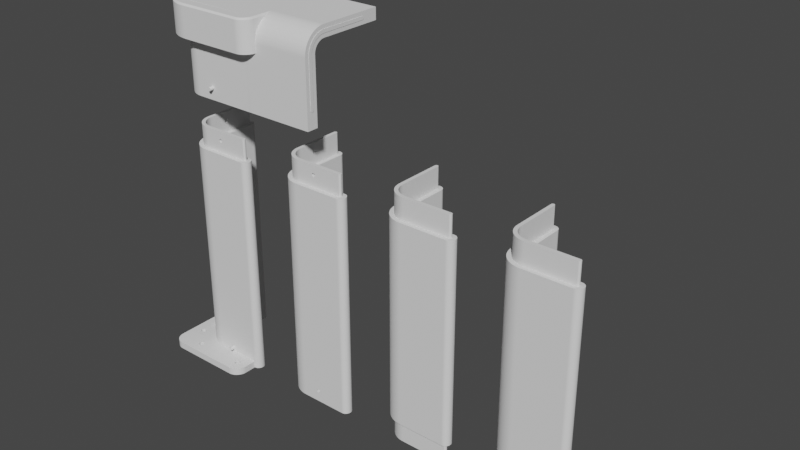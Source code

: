 # Source: printer_case.blend  (saved by Blender 3.4.6; exported with 4.5.12 LTS)
import bpy
from mathutils import Matrix  # noqa: F401  (used for matrix-valued properties, if any)

bpy.ops.wm.read_factory_settings(use_empty=True)
scene = bpy.context.scene
scene.name = 'Scene'

# ---- collections
col_collection = bpy.data.collections.new('Collection'); scene.collection.children.link(col_collection)
col_nut_and_bolt = bpy.data.collections.new('nut_and_bolt'); scene.collection.children.link(col_nut_and_bolt)
col_corner = bpy.data.collections.new('corner'); scene.collection.children.link(col_corner)
col_arch_male = bpy.data.collections.new('arch-male'); scene.collection.children.link(col_arch_male)

# ---- world
world_world = bpy.data.worlds.new('World'); scene.world = world_world
world_world.use_nodes = True; world_world.node_tree.nodes.clear()
_N = world_world.node_tree.nodes; _L = world_world.node_tree.links
n0 = _N.new('ShaderNodeOutputWorld'); n0.name = 'World Output'; n0.location = (300, 300)
n1 = _N.new('ShaderNodeBackground'); n1.name = 'Background'; n1.location = (10, 300)
n1.inputs[0].default_value = (0.05088, 0.05088, 0.05088, 1.0)
_L.new(n1.outputs[0], n0.inputs[0])
n0.is_active_output = True
world_world.color = (0.05088, 0.05088, 0.05088)
world_world.use_sun_shadow = False
world_world.sun_shadow_jitter_overblur = 0.0

# ---- meshes
me_base = bpy.data.meshes.new('base')
me_base.from_pydata([(0.02, 0.04, 0.0), (0.0201, 0.03796, 0.0), (0.02041, 0.03597, 0.0), (0.0209, 0.03405, 0.0), (0.02157, 0.03222, 0.0), (0.02241, 0.03047, 0.0), (0.02342, 0.02882, 0.0), (0.02457, 0.02728, 0.0), (0.02586, 0.02586, 0.0), (0.02728, 0.02457, 0.0), (0.02882, 0.02342, 0.0), (0.03047, 0.02241, 0.0), (0.03222, 0.02157, 0.0), (0.03405, 0.0209, 0.0), (0.03597, 0.02041, 0.0), (0.03796, 0.0201, 0.0), (0.04, 0.02, 0.0), (0.08, 0.02, 0.0), (0.08, 0.01092, 0.0), (0.08, 0.01, 0.0), (0.07995, 0.008978, 0.0), (0.0798, 0.007985, 0.0), (0.07955, 0.007026, 0.0), (0.07921, 0.006108, 0.0), (0.07879, 0.005233, 0.0), (0.07829, 0.004409, 0.0), (0.07772, 0.003639, 0.0), (0.07707, 0.002929, 0.0), (0.07636, 0.002284, 0.0), (0.07559, 0.001708, 0.0), (0.07477, 0.001207, 0.0), (0.07389, 0.0007858, 0.0), (0.07297, 0.0004496, 0.0), (0.07202, 0.0002032, 0.0), (0.07102, 5.163e-05, 0.0), (0.07, 0.0, 0.0), (0.01, 0.0, 0.0), (0.008978, 5.163e-05, 0.0), (0.007985, 0.0002032, 0.0), (0.007026, 0.0004496, 0.0), (0.006108, 0.0007858, 0.0), (0.005233, 0.001207, 0.0), (0.004409, 0.001708, 0.0), (0.003639, 0.002284, 0.0), (0.002929, 0.002929, 0.0), (0.002284, 0.003639, 0.0), (0.001708, 0.004409, 0.0), (0.001207, 0.005233, 0.0), (0.0007858, 0.006108, 0.0), (0.0004496, 0.007026, 0.0), (0.0002032, 0.007985, 0.0), (5.163e-05, 0.008978, 0.0), (0.0, 0.01, 0.0), (0.0, 0.06742, 0.0), (0.0, 0.07, 0.0), (5.163e-05, 0.07102, 0.0), (0.0002032, 0.07202, 0.0), (0.0004496, 0.07297, 0.0), (0.0007859, 0.07389, 0.0), (0.001207, 0.07477, 0.0), (0.001708, 0.07559, 0.0), (0.002284, 0.07636, 0.0), (0.002929, 0.07707, 0.0), (0.003639, 0.07772, 0.0), (0.004409, 0.07829, 0.0), (0.005233, 0.07879, 0.0), (0.006108, 0.07921, 0.0), (0.007026, 0.07955, 0.0), (0.007985, 0.0798, 0.0), (0.008978, 0.07995, 0.0), (0.01, 0.08, 0.0), (0.02, 0.08, 0.0), (0.02, 0.07092, 0.0), (0.07, 0.0124, 0.0), (0.06975, 0.01239, 0.0), (0.06952, 0.01235, 0.0), (0.06929, 0.01229, 0.0), (0.06907, 0.01221, 0.0), (0.06886, 0.01211, 0.0), (0.06866, 0.01199, 0.0), (0.06847, 0.01185, 0.0), (0.0683, 0.0117, 0.0), (0.06815, 0.01153, 0.0), (0.06801, 0.01134, 0.0), (0.06789, 0.01114, 0.0), (0.06779, 0.01093, 0.0), (0.06771, 0.01071, 0.0), (0.06765, 0.01048, 0.0), (0.06761, 0.01025, 0.0), (0.0676, 0.01, 0.0), (0.06761, 0.009755, 0.0), (0.06765, 0.009516, 0.0), (0.06771, 0.009286, 0.0), (0.06779, 0.009066, 0.0), (0.06789, 0.008856, 0.0), (0.06801, 0.008658, 0.0), (0.06815, 0.008473, 0.0), (0.0683, 0.008303, 0.0), (0.06847, 0.008148, 0.0), (0.06866, 0.00801, 0.0), (0.06886, 0.00789, 0.0), (0.06907, 0.007789, 0.0), (0.06929, 0.007708, 0.0), (0.06952, 0.007649, 0.0), (0.06975, 0.007612, 0.0), (0.07, 0.0076, 0.0), (0.07025, 0.007612, 0.0), (0.07048, 0.007649, 0.0), (0.07071, 0.007708, 0.0), (0.07093, 0.007789, 0.0), (0.07114, 0.00789, 0.0), (0.07134, 0.00801, 0.0), (0.07153, 0.008148, 0.0), (0.0717, 0.008303, 0.0), (0.07185, 0.008473, 0.0), (0.07199, 0.008658, 0.0), (0.07211, 0.008856, 0.0), (0.07221, 0.009066, 0.0), (0.07229, 0.009286, 0.0), (0.07235, 0.009516, 0.0), (0.07239, 0.009755, 0.0), (0.0724, 0.01, 0.0), (0.07239, 0.01025, 0.0), (0.07235, 0.01048, 0.0), (0.07229, 0.01071, 0.0), (0.07221, 0.01093, 0.0), (0.07211, 0.01114, 0.0), (0.07199, 0.01134, 0.0), (0.07185, 0.01153, 0.0), (0.0717, 0.0117, 0.0), (0.07153, 0.01185, 0.0), (0.07134, 0.01199, 0.0), (0.07114, 0.01211, 0.0), (0.07093, 0.01221, 0.0), (0.07071, 0.01229, 0.0), (0.07048, 0.01235, 0.0), (0.07025, 0.01239, 0.0), (0.01, 0.0724, 0.0), (0.009755, 0.07239, 0.0), (0.009516, 0.07235, 0.0), (0.009286, 0.07229, 0.0), (0.009066, 0.07221, 0.0), (0.008856, 0.07211, 0.0), (0.008658, 0.07199, 0.0), (0.008473, 0.07185, 0.0), (0.008303, 0.0717, 0.0), (0.008148, 0.07153, 0.0), (0.00801, 0.07134, 0.0), (0.00789, 0.07114, 0.0), (0.007789, 0.07093, 0.0), (0.007708, 0.07071, 0.0), (0.007649, 0.07048, 0.0), (0.007612, 0.07025, 0.0), (0.0076, 0.07, 0.0), (0.007612, 0.06975, 0.0), (0.007649, 0.06952, 0.0), (0.007708, 0.06929, 0.0), (0.007789, 0.06907, 0.0), (0.00789, 0.06886, 0.0), (0.00801, 0.06866, 0.0), (0.008148, 0.06847, 0.0), (0.008303, 0.0683, 0.0), (0.008473, 0.06815, 0.0), (0.008658, 0.06801, 0.0), (0.008856, 0.06789, 0.0), (0.009066, 0.06779, 0.0), (0.009286, 0.06771, 0.0), (0.009516, 0.06765, 0.0), (0.009755, 0.06761, 0.0), (0.01, 0.0676, 0.0), (0.01025, 0.06761, 0.0), (0.01048, 0.06765, 0.0), (0.01071, 0.06771, 0.0), (0.01093, 0.06779, 0.0), (0.01114, 0.06789, 0.0), (0.01134, 0.06801, 0.0), (0.01153, 0.06815, 0.0), (0.0117, 0.0683, 0.0), (0.01185, 0.06847, 0.0), (0.01199, 0.06866, 0.0), (0.01211, 0.06886, 0.0), (0.01221, 0.06907, 0.0), (0.01229, 0.06929, 0.0), (0.01235, 0.06952, 0.0), (0.01239, 0.06975, 0.0), (0.0124, 0.07, 0.0), (0.01239, 0.07025, 0.0), (0.01235, 0.07048, 0.0), (0.01229, 0.07071, 0.0), (0.01221, 0.07093, 0.0), (0.01211, 0.07114, 0.0), (0.01199, 0.07134, 0.0), (0.01185, 0.07153, 0.0), (0.0117, 0.0717, 0.0), (0.01153, 0.07185, 0.0), (0.01134, 0.07199, 0.0), (0.01114, 0.07211, 0.0), (0.01093, 0.07221, 0.0), (0.01071, 0.07229, 0.0), (0.01048, 0.07235, 0.0), (0.01025, 0.07239, 0.0), (0.025, 0.0124, 0.0), (0.02475, 0.01239, 0.0), (0.02452, 0.01235, 0.0), (0.02429, 0.01229, 0.0), (0.02407, 0.01221, 0.0), (0.02386, 0.01211, 0.0), (0.02366, 0.01199, 0.0), (0.02347, 0.01185, 0.0), (0.0233, 0.0117, 0.0), (0.02315, 0.01153, 0.0), (0.02301, 0.01134, 0.0), (0.02289, 0.01114, 0.0), (0.02279, 0.01093, 0.0), (0.02271, 0.01071, 0.0), (0.02265, 0.01048, 0.0), (0.02261, 0.01025, 0.0), (0.0226, 0.01, 0.0), (0.02261, 0.009755, 0.0), (0.02265, 0.009516, 0.0), (0.02271, 0.009286, 0.0), (0.02279, 0.009066, 0.0), (0.02289, 0.008856, 0.0), (0.02301, 0.008658, 0.0), (0.02315, 0.008473, 0.0), (0.0233, 0.008303, 0.0), (0.02347, 0.008148, 0.0), (0.02366, 0.00801, 0.0), (0.02386, 0.00789, 0.0), (0.02407, 0.007789, 0.0), (0.02429, 0.007708, 0.0), (0.02452, 0.007649, 0.0), (0.02475, 0.007612, 0.0), (0.025, 0.0076, 0.0), (0.02525, 0.007612, 0.0), (0.02548, 0.007649, 0.0), (0.02571, 0.007708, 0.0), (0.02593, 0.007789, 0.0), (0.02614, 0.00789, 0.0), (0.02634, 0.00801, 0.0), (0.02653, 0.008148, 0.0), (0.0267, 0.008303, 0.0), (0.02685, 0.008473, 0.0), (0.02699, 0.008658, 0.0), (0.02711, 0.008856, 0.0), (0.02721, 0.009066, 0.0), (0.02729, 0.009286, 0.0), (0.02735, 0.009516, 0.0), (0.02739, 0.009755, 0.0), (0.0274, 0.01, 0.0), (0.02739, 0.01025, 0.0), (0.02735, 0.01048, 0.0), (0.02729, 0.01071, 0.0), (0.02721, 0.01093, 0.0), (0.02711, 0.01114, 0.0), (0.02699, 0.01134, 0.0), (0.02685, 0.01153, 0.0), (0.0267, 0.0117, 0.0), (0.02653, 0.01185, 0.0), (0.02634, 0.01199, 0.0), (0.02614, 0.01211, 0.0), (0.02593, 0.01221, 0.0), (0.02571, 0.01229, 0.0), (0.02548, 0.01235, 0.0), (0.02525, 0.01239, 0.0), (0.01, 0.0274, 0.0), (0.009755, 0.02739, 0.0), (0.009516, 0.02735, 0.0), (0.009286, 0.02729, 0.0), (0.009066, 0.02721, 0.0), (0.008856, 0.02711, 0.0), (0.008658, 0.02699, 0.0), (0.008473, 0.02685, 0.0), (0.008303, 0.0267, 0.0), (0.008148, 0.02653, 0.0), (0.00801, 0.02634, 0.0), (0.00789, 0.02614, 0.0), (0.007789, 0.02593, 0.0), (0.007708, 0.02571, 0.0), (0.007649, 0.02548, 0.0), (0.007612, 0.02525, 0.0), (0.0076, 0.025, 0.0), (0.007612, 0.02475, 0.0), (0.007649, 0.02452, 0.0), (0.007708, 0.02429, 0.0), (0.007789, 0.02407, 0.0), (0.00789, 0.02386, 0.0), (0.00801, 0.02366, 0.0), (0.008148, 0.02347, 0.0), (0.008303, 0.0233, 0.0), (0.008473, 0.02315, 0.0), (0.008658, 0.02301, 0.0), (0.008856, 0.02289, 0.0), (0.009066, 0.02279, 0.0), (0.009286, 0.02271, 0.0), (0.009516, 0.02265, 0.0), (0.009755, 0.02261, 0.0), (0.01, 0.0226, 0.0), (0.01025, 0.02261, 0.0), (0.01048, 0.02265, 0.0), (0.01071, 0.02271, 0.0), (0.01093, 0.02279, 0.0), (0.01114, 0.02289, 0.0), (0.01134, 0.02301, 0.0), (0.01153, 0.02315, 0.0), (0.0117, 0.0233, 0.0), (0.01185, 0.02347, 0.0), (0.01199, 0.02366, 0.0), (0.01211, 0.02386, 0.0), (0.01221, 0.02407, 0.0), (0.01229, 0.02429, 0.0), (0.01235, 0.02452, 0.0), (0.01239, 0.02475, 0.0), (0.0124, 0.025, 0.0), (0.01239, 0.02525, 0.0), (0.01235, 0.02548, 0.0), (0.01229, 0.02571, 0.0), (0.01221, 0.02593, 0.0), (0.01211, 0.02614, 0.0), (0.01199, 0.02634, 0.0), (0.01185, 0.02653, 0.0), (0.0117, 0.0267, 0.0), (0.01153, 0.02685, 0.0), (0.01134, 0.02699, 0.0), (0.01114, 0.02711, 0.0), (0.01093, 0.02721, 0.0), (0.01071, 0.02729, 0.0), (0.01048, 0.02735, 0.0), (0.01025, 0.02739, 0.0)], [], [(71, 70, 69, 68, 67, 66, 65, 64, 63, 62, 61, 60, 59, 58, 57, 56, 55, 54, 53, 160, 159, 158, 157, 156, 155, 154, 153, 152, 151, 150, 149, 148, 147, 146, 145, 144, 143, 142, 141, 140, 139, 138, 137, 200, 199, 198, 197, 196, 195, 194, 193, 192, 72), (36, 35, 34, 33, 32, 31, 30, 29, 28, 27, 26, 25, 24, 23, 22, 21, 20, 19, 18, 127, 126, 125, 124, 123, 122, 121, 120, 119, 118, 117, 116, 115, 114, 113, 112, 111, 110, 109, 108, 107, 106, 105, 104, 103, 102, 101, 100, 99, 98, 97, 96, 242, 241, 240, 239, 238, 237, 236, 235, 234, 233, 232, 231, 230, 229, 228, 50, 49, 48, 47, 46, 45, 44, 43, 42, 41, 40, 39, 38, 37), (10, 9, 312, 311, 310, 309, 308, 307, 306, 305, 11), (16, 15, 14, 13, 12, 11, 305, 304, 303, 302, 301, 300, 299, 298, 297, 296, 295, 294, 293, 292, 291, 290, 289, 288, 287, 286, 285, 284, 283, 282, 281, 280, 279, 278, 277, 276, 275, 274, 273, 272, 271, 270, 269, 268, 267, 266, 265, 328, 327, 326, 325, 324, 323, 322, 321, 320, 319, 318, 317, 316, 315, 314, 313, 312, 9, 8, 7, 6, 5, 4, 3, 2, 1, 0, 72, 192, 191, 190, 189, 188, 187, 186, 185, 184, 183, 182, 181, 180, 179, 178, 177, 176, 175, 174, 173, 172, 171, 170, 169, 168, 167, 166, 165, 164, 163, 162, 161, 160, 53, 52, 51, 50, 228, 227, 226, 225, 224, 223, 222, 221, 220, 219, 218, 217, 216, 215, 214, 213, 212, 211, 210, 209, 208, 207, 206, 205, 204, 203, 202, 201, 264, 263, 262, 261, 260, 259, 258, 257, 256, 255, 254, 253, 252, 251, 250, 249, 248, 247, 246, 245, 244, 243, 242, 96, 95, 94, 93, 92, 91, 90, 89, 88, 87, 86, 85, 84, 83, 82, 81, 80, 79, 78, 77, 76, 75, 74, 73, 136, 135, 134, 133, 132, 131, 130, 129, 128, 127, 18, 17)])
_uv = me_base.uv_layers.new(name='UVMap')
_uv.uv.foreach_set('vector', [0.3937, 0.0, 0.3579, 0.0, 0.3557, 0.0, 0.3535, 0.0, 0.3512, 0.0, 0.349, 0.0, 0.3468, 0.0, 0.3445, 0.0, 0.3423, 0.0, 0.34, 0.0, 0.3378, 0.0, 0.3356, 0.0, 0.3333, 0.0, 0.3311, 0.0, 0.3289, 0.0, 0.3266, 0.0, 0.3244, 0.0, 0.3221, 0.0, 0.3177, 0.0, 0.6242, 0.0, 0.6219, 0.0, 0.6197, 0.0, 0.6174, 0.0, 0.6152, 0.0, 0.613, 0.0, 0.6107, 0.0, 0.6085, 0.0, 0.6063, 0.0, 0.604, 0.0, 0.6018, 0.0, 0.5996, 0.0, 0.5973, 0.0, 0.5951, 0.0, 0.5928, 0.0, 0.5906, 0.0, 0.5884, 0.0, 0.5861, 0.0, 0.5839, 0.0, 0.5817, 0.0, 0.5794, 0.0, 0.5772, 0.0, 0.5749, 0.0, 0.5727, 0.0, 0.7136, 0.0, 0.7114, 0.0, 0.7092, 0.0, 0.7069, 0.0, 0.7047, 0.0, 0.7025, 0.0, 0.7002, 0.0, 0.698, 0.0, 0.6957, 0.0, 0.4228, 0.0, 0.2506, 0.0, 0.2148, 0.0, 0.2125, 0.0, 0.2103, 0.0, 0.2081, 0.0, 0.2058, 0.0, 0.2036, 0.0, 0.2013, 0.0, 0.1991, 0.0, 0.1969, 0.0, 0.1946, 0.0, 0.1924, 0.0, 0.1902, 0.0, 0.1879, 0.0, 0.1857, 0.0, 0.1834, 0.0, 0.1812, 0.0, 0.179, 0.0, 0.1723, 0.0, 0.5503, 0.0, 0.5481, 0.0, 0.5459, 0.0, 0.5436, 0.0, 0.5414, 0.0, 0.5391, 0.0, 0.5369, 0.0, 0.5347, 0.0, 0.5324, 0.0, 0.5302, 0.0, 0.528, 0.0, 0.5257, 0.0, 0.5235, 0.0, 0.5213, 0.0, 0.519, 0.0, 0.5168, 0.0, 0.5145, 0.0, 0.5123, 0.0, 0.5101, 0.0, 0.5078, 0.0, 0.5056, 0.0, 0.5034, 0.0, 0.5011, 0.0, 0.4989, 0.0, 0.4966, 0.0, 0.4944, 0.0, 0.4922, 0.0, 0.4899, 0.0, 0.4877, 0.0, 0.4855, 0.0, 0.4832, 0.0, 0.481, 0.0, 0.8076, 0.0, 0.8054, 0.0, 0.8031, 0.0, 0.8009, 0.0, 0.7987, 0.0, 0.7964, 0.0, 0.7942, 0.0, 0.7919, 0.0, 0.7897, 0.0, 0.7875, 0.0, 0.7852, 0.0, 0.783, 0.0, 0.7808, 0.0, 0.7785, 0.0, 0.7763, 0.0, 0.2819, 0.0, 0.2796, 0.0, 0.2774, 0.0, 0.2752, 0.0, 0.2729, 0.0, 0.2707, 0.0, 0.2685, 0.0, 0.2662, 0.0, 0.264, 0.0, 0.2617, 0.0, 0.2595, 0.0, 0.2573, 0.0, 0.255, 0.0, 0.2528, 0.0, 0.05817, 0.0, 0.05593, 0.0, 0.9642, 0.0, 0.962, 0.0, 0.9597, 0.0, 0.9575, 0.0, 0.9553, 0.0, 0.953, 0.0, 0.9508, 0.0, 0.9485, 0.0, 0.0604, 0.0, 0.07159, 0.0, 0.06935, 0.0, 0.06711, 0.0, 0.06488, 0.0, 0.06264, 0.0, 0.0604, 0.0, 0.9485, 0.0, 0.9463, 0.0, 0.9441, 0.0, 0.9418, 0.0, 0.9396, 0.0, 0.9374, 0.0, 0.9351, 0.0, 0.9329, 0.0, 0.9306, 0.0, 0.9284, 0.0, 0.9262, 0.0, 0.9239, 0.0, 0.9217, 0.0, 0.9195, 0.0, 0.9172, 0.0, 0.915, 0.0, 0.9128, 0.0, 0.9105, 0.0, 0.9083, 0.0, 0.906, 0.0, 0.9038, 0.0, 0.9016, 0.0, 0.8993, 0.0, 0.8971, 0.0, 0.8949, 0.0, 0.8926, 0.0, 0.8904, 0.0, 0.8881, 0.0, 0.8859, 0.0, 0.8837, 0.0, 0.8814, 0.0, 0.8792, 0.0, 0.877, 0.0, 0.8747, 0.0, 0.8725, 0.0, 0.8702, 0.0, 0.868, 0.0, 0.8658, 0.0, 0.8635, 0.0, 0.8613, 0.0, 0.8591, 0.0, 1.0, 0.0, 0.9978, 0.0, 0.9955, 0.0, 0.9933, 0.0, 0.9911, 0.0, 0.9888, 0.0, 0.9866, 0.0, 0.9843, 0.0, 0.9821, 0.0, 0.9799, 0.0, 0.9776, 0.0, 0.9754, 0.0, 0.9732, 0.0, 0.9709, 0.0, 0.9687, 0.0, 0.9664, 0.0, 0.9642, 0.0, 0.05593, 0.0, 0.05369, 0.0, 0.05145, 0.0, 0.04922, 0.0, 0.04698, 0.0, 0.04474, 0.0, 0.04251, 0.0, 0.04027, 0.0, 0.03803, 0.0, 0.03579, 0.0, 0.4228, 0.0, 0.6957, 0.0, 0.6935, 0.0, 0.6913, 0.0, 0.689, 0.0, 0.6868, 0.0, 0.6846, 0.0, 0.6823, 0.0, 0.6801, 0.0, 0.6779, 0.0, 0.6756, 0.0, 0.6734, 0.0, 0.6711, 0.0, 0.6689, 0.0, 0.6667, 0.0, 0.6644, 0.0, 0.6622, 0.0, 0.66, 0.0, 0.6577, 0.0, 0.6555, 0.0, 0.6532, 0.0, 0.651, 0.0, 0.6488, 0.0, 0.6465, 0.0, 0.6443, 0.0, 0.6421, 0.0, 0.6398, 0.0, 0.6376, 0.0, 0.6353, 0.0, 0.6331, 0.0, 0.6309, 0.0, 0.6286, 0.0, 0.6264, 0.0, 0.6242, 0.0, 0.3177, 0.0, 0.2864, 0.0, 0.2841, 0.0, 0.2819, 0.0, 0.7763, 0.0, 0.774, 0.0, 0.7718, 0.0, 0.7696, 0.0, 0.7673, 0.0, 0.7651, 0.0, 0.7629, 0.0, 0.7606, 0.0, 0.7584, 0.0, 0.7562, 0.0, 0.7539, 0.0, 0.7517, 0.0, 0.7494, 0.0, 0.7472, 0.0, 0.745, 0.0, 0.7427, 0.0, 0.7405, 0.0, 0.7383, 0.0, 0.736, 0.0, 0.7338, 0.0, 0.7315, 0.0, 0.7293, 0.0, 0.7271, 0.0, 0.7248, 0.0, 0.7226, 0.0, 0.7204, 0.0, 0.7181, 0.0, 0.7159, 0.0, 0.8568, 0.0, 0.8546, 0.0, 0.8523, 0.0, 0.8501, 0.0, 0.8479, 0.0, 0.8456, 0.0, 0.8434, 0.0, 0.8412, 0.0, 0.8389, 0.0, 0.8367, 0.0, 0.8345, 0.0, 0.8322, 0.0, 0.83, 0.0, 0.8277, 0.0, 0.8255, 0.0, 0.8233, 0.0, 0.821, 0.0, 0.8188, 0.0, 0.8166, 0.0, 0.8143, 0.0, 0.8121, 0.0, 0.8098, 0.0, 0.8076, 0.0, 0.481, 0.0, 0.4787, 0.0, 0.4765, 0.0, 0.4743, 0.0, 0.472, 0.0, 0.4698, 0.0, 0.4676, 0.0, 0.4653, 0.0, 0.4631, 0.0, 0.4609, 0.0, 0.4586, 0.0, 0.4564, 0.0, 0.4541, 0.0, 0.4519, 0.0, 0.4497, 0.0, 0.4474, 0.0, 0.4452, 0.0, 0.443, 0.0, 0.4407, 0.0, 0.4385, 0.0, 0.4362, 0.0, 0.434, 0.0, 0.4318, 0.0, 0.4295, 0.0, 0.5705, 0.0, 0.5682, 0.0, 0.566, 0.0, 0.5638, 0.0, 0.5615, 0.0, 0.5593, 0.0, 0.557, 0.0, 0.5548, 0.0, 0.5526, 0.0, 0.5503, 0.0, 0.1723, 0.0, 0.1432, 0.0])
me_base.update()
me_walls = bpy.data.meshes.new('walls')
me_walls.from_pydata([(0.08, 0.02, 0.0), (0.04, 0.02, 0.0), (0.03897, 0.02003, 0.0), (0.03796, 0.0201, 0.0), (0.03695, 0.02023, 0.0), (0.03597, 0.02041, 0.0), (0.035, 0.02063, 0.0), (0.03405, 0.0209, 0.0), (0.03312, 0.02121, 0.0), (0.03222, 0.02157, 0.0), (0.03133, 0.02197, 0.0), (0.03047, 0.02241, 0.0), (0.02963, 0.0229, 0.0), (0.02882, 0.02342, 0.0), (0.02803, 0.02397, 0.0), (0.02728, 0.02457, 0.0), (0.02655, 0.0252, 0.0), (0.02586, 0.02586, 0.0), (0.0252, 0.02655, 0.0), (0.02457, 0.02728, 0.0), (0.02397, 0.02803, 0.0), (0.02342, 0.02882, 0.0), (0.0229, 0.02963, 0.0), (0.02241, 0.03047, 0.0), (0.02197, 0.03133, 0.0), (0.02157, 0.03222, 0.0), (0.02121, 0.03312, 0.0), (0.0209, 0.03405, 0.0), (0.02063, 0.035, 0.0), (0.02041, 0.03597, 0.0), (0.02023, 0.03695, 0.0), (0.0201, 0.03796, 0.0), (0.02003, 0.03897, 0.0), (0.02, 0.04, 0.0), (0.02, 0.08, 0.0), (0.02001, 0.08026, 0.0), (0.02003, 0.08051, 0.0), (0.02006, 0.08076, 0.0), (0.0201, 0.08101, 0.0), (0.02016, 0.08125, 0.0), (0.02022, 0.08149, 0.0), (0.0203, 0.08172, 0.0), (0.02039, 0.08195, 0.0), (0.02049, 0.08217, 0.0), (0.0206, 0.08238, 0.0), (0.02072, 0.08259, 0.0), (0.02085, 0.0828, 0.0), (0.02099, 0.08299, 0.0), (0.02114, 0.08318, 0.0), (0.0213, 0.08336, 0.0), (0.02146, 0.08354, 0.0), (0.02164, 0.0837, 0.0), (0.02182, 0.08386, 0.0), (0.02201, 0.08401, 0.0), (0.0222, 0.08415, 0.0), (0.02241, 0.08428, 0.0), (0.02262, 0.0844, 0.0), (0.02283, 0.08451, 0.0), (0.02305, 0.08461, 0.0), (0.02328, 0.0847, 0.0), (0.02351, 0.08478, 0.0), (0.02375, 0.08484, 0.0), (0.02399, 0.0849, 0.0), (0.02424, 0.08494, 0.0), (0.02449, 0.08497, 0.0), (0.02474, 0.08499, 0.0), (0.025, 0.085, 0.0), (0.02526, 0.08499, 0.0), (0.02551, 0.08497, 0.0), (0.02576, 0.08494, 0.0), (0.02601, 0.0849, 0.0), (0.02625, 0.08484, 0.0), (0.02649, 0.08478, 0.0), (0.02672, 0.0847, 0.0), (0.02695, 0.08461, 0.0), (0.02717, 0.08451, 0.0), (0.02738, 0.0844, 0.0), (0.02759, 0.08428, 0.0), (0.0278, 0.08415, 0.0), (0.02799, 0.08401, 0.0), (0.02818, 0.08386, 0.0), (0.02836, 0.0837, 0.0), (0.02854, 0.08354, 0.0), (0.0287, 0.08336, 0.0), (0.02886, 0.08318, 0.0), (0.02901, 0.08299, 0.0), (0.02915, 0.0828, 0.0), (0.02928, 0.08259, 0.0), (0.0294, 0.08238, 0.0), (0.02951, 0.08217, 0.0), (0.02961, 0.08195, 0.0), (0.0297, 0.08172, 0.0), (0.02978, 0.08149, 0.0), (0.02984, 0.08125, 0.0), (0.0299, 0.08101, 0.0), (0.02994, 0.08076, 0.0), (0.02997, 0.08051, 0.0), (0.02999, 0.08026, 0.0), (0.03, 0.08, 0.0), (0.03, 0.04, 0.0), (0.03001, 0.03949, 0.0), (0.03005, 0.03898, 0.0), (0.03012, 0.03848, 0.0), (0.0302, 0.03798, 0.0), (0.03031, 0.0375, 0.0), (0.03045, 0.03703, 0.0), (0.03061, 0.03656, 0.0), (0.03079, 0.03611, 0.0), (0.03099, 0.03566, 0.0), (0.03121, 0.03523, 0.0), (0.03145, 0.03481, 0.0), (0.03171, 0.03441, 0.0), (0.03199, 0.03402, 0.0), (0.03228, 0.03364, 0.0), (0.0326, 0.03328, 0.0), (0.03293, 0.03293, 0.0), (0.03328, 0.0326, 0.0), (0.03364, 0.03228, 0.0), (0.03402, 0.03199, 0.0), (0.03441, 0.03171, 0.0), (0.03481, 0.03145, 0.0), (0.03523, 0.03121, 0.0), (0.03566, 0.03099, 0.0), (0.03611, 0.03079, 0.0), (0.03656, 0.03061, 0.0), (0.03703, 0.03045, 0.0), (0.0375, 0.03031, 0.0), (0.03798, 0.0302, 0.0), (0.03848, 0.03012, 0.0), (0.03898, 0.03005, 0.0), (0.03949, 0.03001, 0.0), (0.04, 0.03, 0.0), (0.08, 0.03, 0.0), (0.08026, 0.02999, 0.0), (0.08051, 0.02997, 0.0), (0.08076, 0.02994, 0.0), (0.08101, 0.0299, 0.0), (0.08125, 0.02984, 0.0), (0.08149, 0.02978, 0.0), (0.08172, 0.0297, 0.0), (0.08195, 0.02961, 0.0), (0.08217, 0.02951, 0.0), (0.08238, 0.0294, 0.0), (0.08259, 0.02928, 0.0), (0.0828, 0.02915, 0.0), (0.08299, 0.02901, 0.0), (0.08318, 0.02886, 0.0), (0.08336, 0.0287, 0.0), (0.08354, 0.02854, 0.0), (0.0837, 0.02836, 0.0), (0.08386, 0.02818, 0.0), (0.08401, 0.02799, 0.0), (0.08415, 0.0278, 0.0), (0.08428, 0.02759, 0.0), (0.0844, 0.02738, 0.0), (0.08451, 0.02717, 0.0), (0.08461, 0.02695, 0.0), (0.0847, 0.02672, 0.0), (0.08478, 0.02649, 0.0), (0.08484, 0.02625, 0.0), (0.0849, 0.02601, 0.0), (0.08494, 0.02576, 0.0), (0.08497, 0.02551, 0.0), (0.08499, 0.02526, 0.0), (0.085, 0.025, 0.0), (0.08499, 0.02474, 0.0), (0.08497, 0.02449, 0.0), (0.08494, 0.02424, 0.0), (0.0849, 0.02399, 0.0), (0.08484, 0.02375, 0.0), (0.08478, 0.02351, 0.0), (0.0847, 0.02328, 0.0), (0.08461, 0.02305, 0.0), (0.08451, 0.02283, 0.0), (0.0844, 0.02262, 0.0), (0.08428, 0.02241, 0.0), (0.08415, 0.0222, 0.0), (0.08401, 0.02201, 0.0), (0.08386, 0.02182, 0.0), (0.0837, 0.02164, 0.0), (0.08354, 0.02146, 0.0), (0.08336, 0.0213, 0.0), (0.08318, 0.02114, 0.0), (0.08299, 0.02099, 0.0), (0.0828, 0.02085, 0.0), (0.08259, 0.02072, 0.0), (0.08238, 0.0206, 0.0), (0.08217, 0.02049, 0.0), (0.08195, 0.02039, 0.0), (0.08172, 0.0203, 0.0), (0.08149, 0.02022, 0.0), (0.08125, 0.02016, 0.0), (0.08101, 0.0201, 0.0), (0.08076, 0.02006, 0.0), (0.08051, 0.02003, 0.0), (0.08026, 0.02001, 0.0)], [], [(167, 166, 165, 164, 163, 162, 161, 160, 159, 158, 157, 156, 155, 154, 153, 152, 151, 150, 149, 148, 147, 146, 145, 144, 143, 142, 141, 140, 139, 138, 137, 136, 135, 134, 133, 132, 131, 130, 129, 128, 127, 126, 125, 124, 123, 122, 121, 120, 119, 118, 117, 116, 115, 114, 113, 112, 111, 110, 109, 108, 107, 106, 105, 104, 103, 102, 101, 100, 99, 98, 97, 96, 95, 94, 93, 92, 91, 90, 89, 88, 87, 86, 85, 84, 83, 82, 81, 80, 79, 78, 77, 76, 75, 74, 73, 72, 71, 70, 69, 68, 67, 66, 65, 64, 63, 62, 61, 60, 59, 58, 57, 56, 55, 54, 53, 52, 51, 50, 49, 48, 47, 46, 45, 44, 43, 42, 41, 40, 39, 38, 37, 36, 35, 34, 33, 32, 31, 30, 29, 28, 27, 26, 25, 24, 23, 22, 21, 20, 19, 18, 17, 16, 15, 14, 13, 12, 11, 10, 9, 8, 7, 6, 5, 4, 3, 2, 1, 0, 195, 194, 193, 192, 191, 190, 189, 188, 187, 186, 185, 184, 183, 182, 181, 180, 179, 178, 177, 176, 175, 174, 173, 172, 171, 170, 169, 168)])
_uv = me_walls.uv_layers.new(name='UVMap')
_uv.uv.foreach_set('vector', [0.9122, 0.0, 0.9091, 0.0, 0.906, 0.0, 0.9028, 0.0, 0.8997, 0.0, 0.8966, 0.0, 0.8934, 0.0, 0.8903, 0.0, 0.8871, 0.0, 0.884, 0.0, 0.8809, 0.0, 0.8777, 0.0, 0.8746, 0.0, 0.8715, 0.0, 0.8683, 0.0, 0.8652, 0.0, 0.8621, 0.0, 0.8589, 0.0, 0.8558, 0.0, 0.8527, 0.0, 0.8495, 0.0, 0.8464, 0.0, 0.8433, 0.0, 0.8401, 0.0, 0.837, 0.0, 0.8339, 0.0, 0.8307, 0.0, 0.8276, 0.0, 0.8245, 0.0, 0.8213, 0.0, 0.8182, 0.0, 0.815, 0.0, 0.8119, 0.0, 0.8088, 0.0, 0.8056, 0.0, 0.8025, 0.0, 0.7022, 0.0, 0.6991, 0.0, 0.6959, 0.0, 0.6928, 0.0, 0.6897, 0.0, 0.6865, 0.0, 0.6834, 0.0, 0.6803, 0.0, 0.6771, 0.0, 0.674, 0.0, 0.6708, 0.0, 0.6677, 0.0, 0.6646, 0.0, 0.6614, 0.0, 0.6583, 0.0, 0.6552, 0.0, 0.652, 0.0, 0.6489, 0.0, 0.6458, 0.0, 0.6426, 0.0, 0.6395, 0.0, 0.6364, 0.0, 0.6332, 0.0, 0.6301, 0.0, 0.627, 0.0, 0.6238, 0.0, 0.6207, 0.0, 0.6176, 0.0, 0.6144, 0.0, 0.6113, 0.0, 0.6082, 0.0, 0.605, 0.0, 0.6019, 0.0, 0.5016, 0.0, 0.4984, 0.0, 0.4953, 0.0, 0.4922, 0.0, 0.489, 0.0, 0.4859, 0.0, 0.4828, 0.0, 0.4796, 0.0, 0.4765, 0.0, 0.4734, 0.0, 0.4702, 0.0, 0.4671, 0.0, 0.4639, 0.0, 0.4608, 0.0, 0.4577, 0.0, 0.4545, 0.0, 0.4514, 0.0, 0.4483, 0.0, 0.4451, 0.0, 0.442, 0.0, 0.4389, 0.0, 0.4357, 0.0, 0.4326, 0.0, 0.4295, 0.0, 0.4263, 0.0, 0.4232, 0.0, 0.4201, 0.0, 0.4169, 0.0, 0.4138, 0.0, 0.4107, 0.0, 0.4075, 0.0, 0.4044, 0.0, 0.4013, 0.0, 0.3981, 0.0, 0.395, 0.0, 0.3918, 0.0, 0.3887, 0.0, 0.3856, 0.0, 0.3824, 0.0, 0.3793, 0.0, 0.3762, 0.0, 0.373, 0.0, 0.3699, 0.0, 0.3668, 0.0, 0.3636, 0.0, 0.3605, 0.0, 0.3574, 0.0, 0.3542, 0.0, 0.3511, 0.0, 0.348, 0.0, 0.3448, 0.0, 0.3417, 0.0, 0.3386, 0.0, 0.3354, 0.0, 0.3323, 0.0, 0.3292, 0.0, 0.326, 0.0, 0.3229, 0.0, 0.3197, 0.0, 0.3166, 0.0, 0.3135, 0.0, 0.3103, 0.0, 0.3072, 0.0, 0.3041, 0.0, 0.3009, 0.0, 0.2006, 0.0, 0.1975, 0.0, 0.1944, 0.0, 0.1912, 0.0, 0.1881, 0.0, 0.185, 0.0, 0.1818, 0.0, 0.1787, 0.0, 0.1755, 0.0, 0.1724, 0.0, 0.1693, 0.0, 0.1661, 0.0, 0.163, 0.0, 0.1599, 0.0, 0.1567, 0.0, 0.1536, 0.0, 0.1505, 0.0, 0.1473, 0.0, 0.1442, 0.0, 0.1411, 0.0, 0.1379, 0.0, 0.1348, 0.0, 0.1317, 0.0, 0.1285, 0.0, 0.1254, 0.0, 0.1223, 0.0, 0.1191, 0.0, 0.116, 0.0, 0.1129, 0.0, 0.1097, 0.0, 0.1066, 0.0, 0.1034, 0.0, 0.1003, 0.0, 0.0, 0.0, 1.0, 0.0, 0.9969, 0.0, 0.9937, 0.0, 0.9906, 0.0, 0.9875, 0.0, 0.9843, 0.0, 0.9812, 0.0, 0.9781, 0.0, 0.9749, 0.0, 0.9718, 0.0, 0.9687, 0.0, 0.9655, 0.0, 0.9624, 0.0, 0.9592, 0.0, 0.9561, 0.0, 0.953, 0.0, 0.9498, 0.0, 0.9467, 0.0, 0.9436, 0.0, 0.9404, 0.0, 0.9373, 0.0, 0.9342, 0.0, 0.931, 0.0, 0.9279, 0.0, 0.9248, 0.0, 0.9216, 0.0, 0.9185, 0.0, 0.9154, 0.0])
me_walls.update()
me_extrusion = bpy.data.meshes.new('extrusion')
me_extrusion.from_pydata([(0.0265, 0.04, 0.0), (0.0265, 0.08, 0.0), (0.0265, 0.08008, 0.0), (0.02649, 0.08015, 0.0), (0.02648, 0.08023, 0.0), (0.02647, 0.0803, 0.0), (0.02645, 0.08037, 0.0), (0.02643, 0.08045, 0.0), (0.02641, 0.08052, 0.0), (0.02638, 0.08058, 0.0), (0.02635, 0.08065, 0.0), (0.02632, 0.08071, 0.0), (0.02628, 0.08078, 0.0), (0.02624, 0.08084, 0.0), (0.0262, 0.0809, 0.0), (0.02616, 0.08095, 0.0), (0.02611, 0.08101, 0.0), (0.02606, 0.08106, 0.0), (0.02601, 0.08111, 0.0), (0.02595, 0.08116, 0.0), (0.0259, 0.0812, 0.0), (0.02584, 0.08124, 0.0), (0.02578, 0.08128, 0.0), (0.02571, 0.08132, 0.0), (0.02565, 0.08135, 0.0), (0.02558, 0.08138, 0.0), (0.02552, 0.08141, 0.0), (0.02545, 0.08143, 0.0), (0.02537, 0.08145, 0.0), (0.0253, 0.08147, 0.0), (0.02523, 0.08148, 0.0), (0.02515, 0.08149, 0.0), (0.02508, 0.0815, 0.0), (0.025, 0.0815, 0.0), (0.02492, 0.0815, 0.0), (0.02485, 0.08149, 0.0), (0.02477, 0.08148, 0.0), (0.0247, 0.08147, 0.0), (0.02463, 0.08145, 0.0), (0.02455, 0.08143, 0.0), (0.02448, 0.08141, 0.0), (0.02442, 0.08138, 0.0), (0.02435, 0.08135, 0.0), (0.02429, 0.08132, 0.0), (0.02422, 0.08128, 0.0), (0.02416, 0.08124, 0.0), (0.0241, 0.0812, 0.0), (0.02405, 0.08116, 0.0), (0.02399, 0.08111, 0.0), (0.02394, 0.08106, 0.0), (0.02389, 0.08101, 0.0), (0.02384, 0.08095, 0.0), (0.0238, 0.0809, 0.0), (0.02376, 0.08084, 0.0), (0.02372, 0.08078, 0.0), (0.02368, 0.08071, 0.0), (0.02365, 0.08065, 0.0), (0.02362, 0.08058, 0.0), (0.02359, 0.08052, 0.0), (0.02357, 0.08045, 0.0), (0.02355, 0.08037, 0.0), (0.02353, 0.0803, 0.0), (0.02352, 0.08023, 0.0), (0.02351, 0.08015, 0.0), (0.0235, 0.08008, 0.0), (0.0235, 0.08, 0.0), (0.0235, 0.04, 0.0), (0.02352, 0.03915, 0.0), (0.02359, 0.03831, 0.0), (0.02369, 0.03749, 0.0), (0.02384, 0.03667, 0.0), (0.02402, 0.03588, 0.0), (0.02424, 0.03509, 0.0), (0.0245, 0.03433, 0.0), (0.0248, 0.03358, 0.0), (0.02513, 0.03285, 0.0), (0.02549, 0.03214, 0.0), (0.02589, 0.03144, 0.0), (0.02632, 0.03077, 0.0), (0.02678, 0.03013, 0.0), (0.02727, 0.0295, 0.0), (0.02779, 0.02891, 0.0), (0.02833, 0.02833, 0.0), (0.02891, 0.02779, 0.0), (0.0295, 0.02727, 0.0), (0.03013, 0.02678, 0.0), (0.03077, 0.02632, 0.0), (0.03144, 0.02589, 0.0), (0.03214, 0.02549, 0.0), (0.03285, 0.02513, 0.0), (0.03358, 0.0248, 0.0), (0.03433, 0.0245, 0.0), (0.03509, 0.02424, 0.0), (0.03588, 0.02402, 0.0), (0.03667, 0.02384, 0.0), (0.03749, 0.02369, 0.0), (0.03831, 0.02359, 0.0), (0.03915, 0.02352, 0.0), (0.04, 0.0235, 0.0), (0.08, 0.0235, 0.0), (0.08008, 0.0235, 0.0), (0.08015, 0.02351, 0.0), (0.08023, 0.02352, 0.0), (0.0803, 0.02353, 0.0), (0.08037, 0.02355, 0.0), (0.08045, 0.02357, 0.0), (0.08052, 0.02359, 0.0), (0.08058, 0.02362, 0.0), (0.08065, 0.02365, 0.0), (0.08071, 0.02368, 0.0), (0.08078, 0.02372, 0.0), (0.08084, 0.02376, 0.0), (0.0809, 0.0238, 0.0), (0.08095, 0.02384, 0.0), (0.08101, 0.02389, 0.0), (0.08106, 0.02394, 0.0), (0.08111, 0.02399, 0.0), (0.08116, 0.02405, 0.0), (0.0812, 0.0241, 0.0), (0.08124, 0.02416, 0.0), (0.08128, 0.02422, 0.0), (0.08132, 0.02429, 0.0), (0.08135, 0.02435, 0.0), (0.08138, 0.02442, 0.0), (0.08141, 0.02448, 0.0), (0.08143, 0.02455, 0.0), (0.08145, 0.02463, 0.0), (0.08147, 0.0247, 0.0), (0.08148, 0.02477, 0.0), (0.08149, 0.02485, 0.0), (0.0815, 0.02492, 0.0), (0.0815, 0.025, 0.0), (0.0815, 0.02508, 0.0), (0.08149, 0.02515, 0.0), (0.08148, 0.02523, 0.0), (0.08147, 0.0253, 0.0), (0.08145, 0.02537, 0.0), (0.08143, 0.02545, 0.0), (0.08141, 0.02552, 0.0), (0.08138, 0.02558, 0.0), (0.08135, 0.02565, 0.0), (0.08132, 0.02571, 0.0), (0.08128, 0.02578, 0.0), (0.08124, 0.02584, 0.0), (0.0812, 0.0259, 0.0), (0.08116, 0.02595, 0.0), (0.08111, 0.02601, 0.0), (0.08106, 0.02606, 0.0), (0.08101, 0.02611, 0.0), (0.08095, 0.02616, 0.0), (0.0809, 0.0262, 0.0), (0.08084, 0.02624, 0.0), (0.08078, 0.02628, 0.0), (0.08071, 0.02632, 0.0), (0.08065, 0.02635, 0.0), (0.08058, 0.02638, 0.0), (0.08052, 0.02641, 0.0), (0.08045, 0.02643, 0.0), (0.08037, 0.02645, 0.0), (0.0803, 0.02647, 0.0), (0.08023, 0.02648, 0.0), (0.08015, 0.02649, 0.0), (0.08008, 0.0265, 0.0), (0.08, 0.0265, 0.0), (0.04, 0.0265, 0.0), (0.03931, 0.02652, 0.0), (0.03862, 0.02657, 0.0), (0.03794, 0.02666, 0.0), (0.03728, 0.02677, 0.0), (0.03663, 0.02693, 0.0), (0.03599, 0.02711, 0.0), (0.03536, 0.02732, 0.0), (0.03475, 0.02756, 0.0), (0.03415, 0.02783, 0.0), (0.03357, 0.02813, 0.0), (0.033, 0.02845, 0.0), (0.03245, 0.02881, 0.0), (0.03192, 0.02918, 0.0), (0.03141, 0.02958, 0.0), (0.03092, 0.03001, 0.0), (0.03045, 0.03045, 0.0), (0.03001, 0.03092, 0.0), (0.02958, 0.03141, 0.0), (0.02918, 0.03192, 0.0), (0.02881, 0.03245, 0.0), (0.02845, 0.033, 0.0), (0.02813, 0.03357, 0.0), (0.02783, 0.03415, 0.0), (0.02756, 0.03475, 0.0), (0.02732, 0.03536, 0.0), (0.02711, 0.03599, 0.0), (0.02693, 0.03663, 0.0), (0.02677, 0.03728, 0.0), (0.02666, 0.03794, 0.0), (0.02657, 0.03862, 0.0), (0.02652, 0.03931, 0.0)], [], [(125, 126, 127, 128, 129, 130, 131, 132, 133, 134, 135, 136, 137, 138, 139, 140, 141, 142, 143, 144, 145, 146, 147, 148, 149, 150, 151, 152, 153, 154, 155, 156, 157, 158, 159, 160, 161, 162, 163, 164, 165, 166, 167, 168, 169, 170, 171, 172, 173, 174, 175, 176, 177, 178, 179, 180, 181, 182, 183, 184, 185, 186, 187, 188, 189, 190, 191, 192, 193, 194, 195, 0, 1, 2, 3, 4, 5, 6, 7, 8, 9, 10, 11, 12, 13, 14, 15, 16, 17, 18, 19, 20, 21, 22, 23, 24, 25, 26, 27, 28, 29, 30, 31, 32, 33, 34, 35, 36, 37, 38, 39, 40, 41, 42, 43, 44, 45, 46, 47, 48, 49, 50, 51, 52, 53, 54, 55, 56, 57, 58, 59, 60, 61, 62, 63, 64, 65, 66, 67, 68, 69, 70, 71, 72, 73, 74, 75, 76, 77, 78, 79, 80, 81, 82, 83, 84, 85, 86, 87, 88, 89, 90, 91, 92, 93, 94, 95, 96, 97, 98, 99, 100, 101, 102, 103, 104, 105, 106, 107, 108, 109, 110, 111, 112, 113, 114, 115, 116, 117, 118, 119, 120, 121, 122, 123, 124)])
_uv = me_extrusion.uv_layers.new(name='UVMap')
_uv.uv.foreach_set('vector', [0.6834, 0.0, 0.6865, 0.0, 0.6897, 0.0, 0.6928, 0.0, 0.6959, 0.0, 0.6991, 0.0, 0.7022, 0.0, 0.7053, 0.0, 0.7085, 0.0, 0.7116, 0.0, 0.7147, 0.0, 0.7179, 0.0, 0.721, 0.0, 0.7241, 0.0, 0.7273, 0.0, 0.7304, 0.0, 0.7335, 0.0, 0.7367, 0.0, 0.7398, 0.0, 0.7429, 0.0, 0.7461, 0.0, 0.7492, 0.0, 0.7524, 0.0, 0.7555, 0.0, 0.7586, 0.0, 0.7618, 0.0, 0.7649, 0.0, 0.768, 0.0, 0.7712, 0.0, 0.7743, 0.0, 0.7774, 0.0, 0.7806, 0.0, 0.7837, 0.0, 0.7868, 0.0, 0.79, 0.0, 0.7931, 0.0, 0.7962, 0.0, 0.7994, 0.0, 0.8025, 0.0, 0.9028, 0.0, 0.906, 0.0, 0.9091, 0.0, 0.9122, 0.0, 0.9154, 0.0, 0.9185, 0.0, 0.9216, 0.0, 0.9248, 0.0, 0.9279, 0.0, 0.931, 0.0, 0.9342, 0.0, 0.9373, 0.0, 0.9404, 0.0, 0.9436, 0.0, 0.9467, 0.0, 0.9498, 0.0, 0.953, 0.0, 0.9561, 0.0, 0.9592, 0.0, 0.9624, 0.0, 0.9655, 0.0, 0.9687, 0.0, 0.9718, 0.0, 0.9749, 0.0, 0.9781, 0.0, 0.9812, 0.0, 0.9843, 0.0, 0.9875, 0.0, 0.9906, 0.0, 0.9937, 0.0, 0.9969, 0.0, 1.0, 0.0, 0.0, 0.0, 0.1003, 0.0, 0.1034, 0.0, 0.1066, 0.0, 0.1097, 0.0, 0.1129, 0.0, 0.116, 0.0, 0.1191, 0.0, 0.1223, 0.0, 0.1254, 0.0, 0.1285, 0.0, 0.1317, 0.0, 0.1348, 0.0, 0.1379, 0.0, 0.1411, 0.0, 0.1442, 0.0, 0.1473, 0.0, 0.1505, 0.0, 0.1536, 0.0, 0.1567, 0.0, 0.1599, 0.0, 0.163, 0.0, 0.1661, 0.0, 0.1693, 0.0, 0.1724, 0.0, 0.1755, 0.0, 0.1787, 0.0, 0.1818, 0.0, 0.185, 0.0, 0.1881, 0.0, 0.1912, 0.0, 0.1944, 0.0, 0.1975, 0.0, 0.2006, 0.0, 0.2038, 0.0, 0.2069, 0.0, 0.21, 0.0, 0.2132, 0.0, 0.2163, 0.0, 0.2194, 0.0, 0.2226, 0.0, 0.2257, 0.0, 0.2288, 0.0, 0.232, 0.0, 0.2351, 0.0, 0.2382, 0.0, 0.2414, 0.0, 0.2445, 0.0, 0.2476, 0.0, 0.2508, 0.0, 0.2539, 0.0, 0.2571, 0.0, 0.2602, 0.0, 0.2633, 0.0, 0.2665, 0.0, 0.2696, 0.0, 0.2727, 0.0, 0.2759, 0.0, 0.279, 0.0, 0.2821, 0.0, 0.2853, 0.0, 0.2884, 0.0, 0.2915, 0.0, 0.2947, 0.0, 0.2978, 0.0, 0.3009, 0.0, 0.4013, 0.0, 0.4044, 0.0, 0.4075, 0.0, 0.4107, 0.0, 0.4138, 0.0, 0.4169, 0.0, 0.4201, 0.0, 0.4232, 0.0, 0.4263, 0.0, 0.4295, 0.0, 0.4326, 0.0, 0.4357, 0.0, 0.4389, 0.0, 0.442, 0.0, 0.4451, 0.0, 0.4483, 0.0, 0.4514, 0.0, 0.4545, 0.0, 0.4577, 0.0, 0.4608, 0.0, 0.4639, 0.0, 0.4671, 0.0, 0.4702, 0.0, 0.4734, 0.0, 0.4765, 0.0, 0.4796, 0.0, 0.4828, 0.0, 0.4859, 0.0, 0.489, 0.0, 0.4922, 0.0, 0.4953, 0.0, 0.4984, 0.0, 0.5016, 0.0, 0.6019, 0.0, 0.605, 0.0, 0.6082, 0.0, 0.6113, 0.0, 0.6144, 0.0, 0.6176, 0.0, 0.6207, 0.0, 0.6238, 0.0, 0.627, 0.0, 0.6301, 0.0, 0.6332, 0.0, 0.6364, 0.0, 0.6395, 0.0, 0.6426, 0.0, 0.6458, 0.0, 0.6489, 0.0, 0.652, 0.0, 0.6552, 0.0, 0.6583, 0.0, 0.6614, 0.0, 0.6646, 0.0, 0.6677, 0.0, 0.6708, 0.0, 0.674, 0.0, 0.6771, 0.0, 0.6803, 0.0])
me_extrusion.update()
me_nut = bpy.data.meshes.new('nut')
me_nut.from_pydata([(0.01161, 0.04279, 0.0), (0.00839, 0.04279, 0.0), (0.00678, 0.04, 0.0), (0.00839, 0.03721, 0.0), (0.01161, 0.03721, 0.0), (0.01322, 0.04, 0.0)], [], [(5, 0, 1, 2, 3, 4)])
_uv = me_nut.uv_layers.new(name='UVMap')
_uv.uv.foreach_set('vector', [0.8451, 0.0, 0.0, 0.0, 0.169, 0.0, 0.338, 0.0, 0.507, 0.0, 0.6761, 0.0])
me_nut.update()
me_bolt = bpy.data.meshes.new('bolt')
me_bolt.from_pydata([(0.01, 0.0416, 0.0), (0.009836, 0.04159, 0.0), (0.009678, 0.04157, 0.0), (0.009524, 0.04153, 0.0), (0.009377, 0.04147, 0.0), (0.009237, 0.04141, 0.0), (0.009105, 0.04133, 0.0), (0.008982, 0.04123, 0.0), (0.008869, 0.04113, 0.0), (0.008765, 0.04102, 0.0), (0.008673, 0.04089, 0.0), (0.008593, 0.04076, 0.0), (0.008526, 0.04062, 0.0), (0.008472, 0.04048, 0.0), (0.008433, 0.04032, 0.0), (0.008408, 0.04016, 0.0), (0.0084, 0.04, 0.0), (0.008408, 0.03984, 0.0), (0.008433, 0.03968, 0.0), (0.008472, 0.03952, 0.0), (0.008526, 0.03938, 0.0), (0.008593, 0.03924, 0.0), (0.008673, 0.03911, 0.0), (0.008765, 0.03898, 0.0), (0.008869, 0.03887, 0.0), (0.008982, 0.03877, 0.0), (0.009105, 0.03867, 0.0), (0.009237, 0.03859, 0.0), (0.009377, 0.03853, 0.0), (0.009524, 0.03847, 0.0), (0.009678, 0.03843, 0.0), (0.009836, 0.03841, 0.0), (0.01, 0.0384, 0.0), (0.01016, 0.03841, 0.0), (0.01032, 0.03843, 0.0), (0.01048, 0.03847, 0.0), (0.01062, 0.03853, 0.0), (0.01076, 0.03859, 0.0), (0.01089, 0.03867, 0.0), (0.01102, 0.03877, 0.0), (0.01113, 0.03887, 0.0), (0.01123, 0.03898, 0.0), (0.01133, 0.03911, 0.0), (0.01141, 0.03924, 0.0), (0.01147, 0.03938, 0.0), (0.01153, 0.03952, 0.0), (0.01157, 0.03968, 0.0), (0.01159, 0.03984, 0.0), (0.0116, 0.04, 0.0), (0.01159, 0.04016, 0.0), (0.01157, 0.04032, 0.0), (0.01153, 0.04048, 0.0), (0.01147, 0.04062, 0.0), (0.01141, 0.04076, 0.0), (0.01133, 0.04089, 0.0), (0.01123, 0.04102, 0.0), (0.01113, 0.04113, 0.0), (0.01102, 0.04123, 0.0), (0.01089, 0.04133, 0.0), (0.01076, 0.04141, 0.0), (0.01062, 0.04147, 0.0), (0.01048, 0.04153, 0.0), (0.01032, 0.04157, 0.0), (0.01016, 0.04159, 0.0)], [], [(51, 52, 53, 54, 55, 56, 57, 58, 59, 60, 61, 62, 63, 0, 1, 2, 3, 4, 5, 6, 7, 8, 9, 10, 11, 12, 13, 14, 15, 16, 17, 18, 19, 20, 21, 22, 23, 24, 25, 26, 27, 28, 29, 30, 31, 32, 33, 34, 35, 36, 37, 38, 39, 40, 41, 42, 43, 44, 45, 46, 47, 48, 49, 50)])
_uv = me_bolt.uv_layers.new(name='UVMap')
_uv.uv.foreach_set('vector', [0.8095, 0.0, 0.8254, 0.0, 0.8413, 0.0, 0.8571, 0.0, 0.873, 0.0, 0.8889, 0.0, 0.9048, 0.0, 0.9206, 0.0, 0.9365, 0.0, 0.9524, 0.0, 0.9683, 0.0, 0.9841, 0.0, 1.0, 0.0, 0.0, 0.0, 0.01587, 0.0, 0.03175, 0.0, 0.04762, 0.0, 0.06349, 0.0, 0.07937, 0.0, 0.09524, 0.0, 0.1111, 0.0, 0.127, 0.0, 0.1429, 0.0, 0.1587, 0.0, 0.1746, 0.0, 0.1905, 0.0, 0.2063, 0.0, 0.2222, 0.0, 0.2381, 0.0, 0.254, 0.0, 0.2698, 0.0, 0.2857, 0.0, 0.3016, 0.0, 0.3175, 0.0, 0.3333, 0.0, 0.3492, 0.0, 0.3651, 0.0, 0.381, 0.0, 0.3968, 0.0, 0.4127, 0.0, 0.4286, 0.0, 0.4444, 0.0, 0.4603, 0.0, 0.4762, 0.0, 0.4921, 0.0, 0.5079, 0.0, 0.5238, 0.0, 0.5397, 0.0, 0.5556, 0.0, 0.5714, 0.0, 0.5873, 0.0, 0.6032, 0.0, 0.619, 0.0, 0.6349, 0.0, 0.6508, 0.0, 0.6667, 0.0, 0.6825, 0.0, 0.6984, 0.0, 0.7143, 0.0, 0.7302, 0.0, 0.746, 0.0, 0.7619, 0.0, 0.7778, 0.0, 0.7937, 0.0])
me_bolt.update()
me_bolt_001 = bpy.data.meshes.new('bolt.001')
me_bolt_001.from_pydata([(7.299e-11, 0.0016, 0.0), (-0.0001636, 0.001592, 0.0), (-0.0003225, 0.001567, 0.0), (-0.0004758, 0.001528, 0.0), (-0.0006228, 0.001474, 0.0), (-0.0007627, 0.001407, 0.0), (-0.0008946, 0.001327, 0.0), (-0.001018, 0.001235, 0.0), (-0.001131, 0.001131, 0.0), (-0.001235, 0.001018, 0.0), (-0.001327, 0.0008946, 0.0), (-0.001407, 0.0007627, 0.0), (-0.001474, 0.0006228, 0.0), (-0.001528, 0.0004758, 0.0), (-0.001567, 0.0003225, 0.0), (-0.001592, 0.0001636, 0.0), (-0.0016, -7.867e-10, 0.0), (-0.001592, -0.0001636, 0.0), (-0.001567, -0.0003225, 0.0), (-0.001528, -0.0004758, 0.0), (-0.001474, -0.0006228, 0.0), (-0.001407, -0.0007627, 0.0), (-0.001327, -0.0008946, 0.0), (-0.001235, -0.001018, 0.0), (-0.001131, -0.001131, 0.0), (-0.001018, -0.001235, 0.0), (-0.0008946, -0.001327, 0.0), (-0.0007627, -0.001407, 0.0), (-0.0006228, -0.001474, 0.0), (-0.0004758, -0.001528, 0.0), (-0.0003225, -0.001567, 0.0), (-0.0001636, -0.001592, 0.0), (7.299e-11, -0.0016, 0.0), (0.0001636, -0.001592, 0.0), (0.0003225, -0.001567, 0.0), (0.0004758, -0.001528, 0.0), (0.0006228, -0.001474, 0.0), (0.0007627, -0.001407, 0.0), (0.0008946, -0.001327, 0.0), (0.001018, -0.001235, 0.0), (0.001131, -0.001131, 0.0), (0.001235, -0.001018, 0.0), (0.001327, -0.0008946, 0.0), (0.001407, -0.0007627, 0.0), (0.001474, -0.0006228, 0.0), (0.001528, -0.0004758, 0.0), (0.001567, -0.0003225, 0.0), (0.001592, -0.0001636, 0.0), (0.0016, -7.867e-10, 0.0), (0.001592, 0.0001636, 0.0), (0.001567, 0.0003225, 0.0), (0.001528, 0.0004758, 0.0), (0.001474, 0.0006228, 0.0), (0.001407, 0.0007627, 0.0), (0.001327, 0.0008946, 0.0), (0.001235, 0.001018, 0.0), (0.001131, 0.001131, 0.0), (0.001018, 0.001235, 0.0), (0.0008946, 0.001327, 0.0), (0.0007627, 0.001407, 0.0), (0.0006228, 0.001474, 0.0), (0.0004758, 0.001528, 0.0), (0.0003225, 0.001567, 0.0), (0.0001636, 0.001592, 0.0)], [], [(51, 52, 53, 54, 55, 56, 57, 58, 59, 60, 61, 62, 63, 0, 1, 2, 3, 4, 5, 6, 7, 8, 9, 10, 11, 12, 13, 14, 15, 16, 17, 18, 19, 20, 21, 22, 23, 24, 25, 26, 27, 28, 29, 30, 31, 32, 33, 34, 35, 36, 37, 38, 39, 40, 41, 42, 43, 44, 45, 46, 47, 48, 49, 50)])
_uv = me_bolt_001.uv_layers.new(name='UVMap')
_uv.uv.foreach_set('vector', [0.8095, 0.0, 0.8254, 0.0, 0.8413, 0.0, 0.8571, 0.0, 0.873, 0.0, 0.8889, 0.0, 0.9048, 0.0, 0.9206, 0.0, 0.9365, 0.0, 0.9524, 0.0, 0.9683, 0.0, 0.9841, 0.0, 1.0, 0.0, 0.0, 0.0, 0.01587, 0.0, 0.03175, 0.0, 0.04762, 0.0, 0.06349, 0.0, 0.07937, 0.0, 0.09524, 0.0, 0.1111, 0.0, 0.127, 0.0, 0.1429, 0.0, 0.1587, 0.0, 0.1746, 0.0, 0.1905, 0.0, 0.2063, 0.0, 0.2222, 0.0, 0.2381, 0.0, 0.254, 0.0, 0.2698, 0.0, 0.2857, 0.0, 0.3016, 0.0, 0.3175, 0.0, 0.3333, 0.0, 0.3492, 0.0, 0.3651, 0.0, 0.381, 0.0, 0.3968, 0.0, 0.4127, 0.0, 0.4286, 0.0, 0.4444, 0.0, 0.4603, 0.0, 0.4762, 0.0, 0.4921, 0.0, 0.5079, 0.0, 0.5238, 0.0, 0.5397, 0.0, 0.5556, 0.0, 0.5714, 0.0, 0.5873, 0.0, 0.6032, 0.0, 0.619, 0.0, 0.6349, 0.0, 0.6508, 0.0, 0.6667, 0.0, 0.6825, 0.0, 0.6984, 0.0, 0.7143, 0.0, 0.7302, 0.0, 0.746, 0.0, 0.7619, 0.0, 0.7778, 0.0, 0.7937, 0.0])
me_bolt_001.update()
me_nut_001 = bpy.data.meshes.new('nut.001')
me_nut_001.from_pydata([(0.00161, 0.002789, 0.0), (-0.00161, 0.002789, 0.0), (-0.00322, 0.0, 0.0), (-0.00161, -0.002789, 0.0), (0.00161, -0.002789, 0.0), (0.00322, 0.0, 0.0)], [], [(5, 0, 1, 2, 3, 4)])
_uv = me_nut_001.uv_layers.new(name='UVMap')
_uv.uv.foreach_set('vector', [0.8451, 0.0, 0.0, 0.0, 0.169, 0.0, 0.338, 0.0, 0.507, 0.0, 0.6761, 0.0])
me_nut_001.update()
me_bolt_002 = bpy.data.meshes.new('bolt.002')
me_bolt_002.from_pydata([(7.299e-11, 0.0016, 0.0), (-0.0001636, 0.001592, 0.0), (-0.0003225, 0.001567, 0.0), (-0.0004758, 0.001528, 0.0), (-0.0006228, 0.001474, 0.0), (-0.0007627, 0.001407, 0.0), (-0.0008946, 0.001327, 0.0), (-0.001018, 0.001235, 0.0), (-0.001131, 0.001131, 0.0), (-0.001235, 0.001018, 0.0), (-0.001327, 0.0008946, 0.0), (-0.001407, 0.0007627, 0.0), (-0.001474, 0.0006228, 0.0), (-0.001528, 0.0004758, 0.0), (-0.001567, 0.0003225, 0.0), (-0.001592, 0.0001636, 0.0), (-0.0016, -7.867e-10, 0.0), (-0.001592, -0.0001636, 0.0), (-0.001567, -0.0003225, 0.0), (-0.001528, -0.0004758, 0.0), (-0.001474, -0.0006228, 0.0), (-0.001407, -0.0007627, 0.0), (-0.001327, -0.0008946, 0.0), (-0.001235, -0.001018, 0.0), (-0.001131, -0.001131, 0.0), (-0.001018, -0.001235, 0.0), (-0.0008946, -0.001327, 0.0), (-0.0007627, -0.001407, 0.0), (-0.0006228, -0.001474, 0.0), (-0.0004758, -0.001528, 0.0), (-0.0003225, -0.001567, 0.0), (-0.0001636, -0.001592, 0.0), (7.299e-11, -0.0016, 0.0), (0.0001636, -0.001592, 0.0), (0.0003225, -0.001567, 0.0), (0.0004758, -0.001528, 0.0), (0.0006228, -0.001474, 0.0), (0.0007627, -0.001407, 0.0), (0.0008946, -0.001327, 0.0), (0.001018, -0.001235, 0.0), (0.001131, -0.001131, 0.0), (0.001235, -0.001018, 0.0), (0.001327, -0.0008946, 0.0), (0.001407, -0.0007627, 0.0), (0.001474, -0.0006228, 0.0), (0.001528, -0.0004758, 0.0), (0.001567, -0.0003225, 0.0), (0.001592, -0.0001636, 0.0), (0.0016, -7.867e-10, 0.0), (0.001592, 0.0001636, 0.0), (0.001567, 0.0003225, 0.0), (0.001528, 0.0004758, 0.0), (0.001474, 0.0006228, 0.0), (0.001407, 0.0007627, 0.0), (0.001327, 0.0008946, 0.0), (0.001235, 0.001018, 0.0), (0.001131, 0.001131, 0.0), (0.001018, 0.001235, 0.0), (0.0008946, 0.001327, 0.0), (0.0007627, 0.001407, 0.0), (0.0006228, 0.001474, 0.0), (0.0004758, 0.001528, 0.0), (0.0003225, 0.001567, 0.0), (0.0001636, 0.001592, 0.0)], [], [(51, 52, 53, 54, 55, 56, 57, 58, 59, 60, 61, 62, 63, 0, 1, 2, 3, 4, 5, 6, 7, 8, 9, 10, 11, 12, 13, 14, 15, 16, 17, 18, 19, 20, 21, 22, 23, 24, 25, 26, 27, 28, 29, 30, 31, 32, 33, 34, 35, 36, 37, 38, 39, 40, 41, 42, 43, 44, 45, 46, 47, 48, 49, 50)])
_uv = me_bolt_002.uv_layers.new(name='UVMap')
_uv.uv.foreach_set('vector', [0.8095, 0.0, 0.8254, 0.0, 0.8413, 0.0, 0.8571, 0.0, 0.873, 0.0, 0.8889, 0.0, 0.9048, 0.0, 0.9206, 0.0, 0.9365, 0.0, 0.9524, 0.0, 0.9683, 0.0, 0.9841, 0.0, 1.0, 0.0, 0.0, 0.0, 0.01587, 0.0, 0.03175, 0.0, 0.04762, 0.0, 0.06349, 0.0, 0.07937, 0.0, 0.09524, 0.0, 0.1111, 0.0, 0.127, 0.0, 0.1429, 0.0, 0.1587, 0.0, 0.1746, 0.0, 0.1905, 0.0, 0.2063, 0.0, 0.2222, 0.0, 0.2381, 0.0, 0.254, 0.0, 0.2698, 0.0, 0.2857, 0.0, 0.3016, 0.0, 0.3175, 0.0, 0.3333, 0.0, 0.3492, 0.0, 0.3651, 0.0, 0.381, 0.0, 0.3968, 0.0, 0.4127, 0.0, 0.4286, 0.0, 0.4444, 0.0, 0.4603, 0.0, 0.4762, 0.0, 0.4921, 0.0, 0.5079, 0.0, 0.5238, 0.0, 0.5397, 0.0, 0.5556, 0.0, 0.5714, 0.0, 0.5873, 0.0, 0.6032, 0.0, 0.619, 0.0, 0.6349, 0.0, 0.6508, 0.0, 0.6667, 0.0, 0.6825, 0.0, 0.6984, 0.0, 0.7143, 0.0, 0.7302, 0.0, 0.746, 0.0, 0.7619, 0.0, 0.7778, 0.0, 0.7937, 0.0])
me_bolt_002.update()
me_nut_002 = bpy.data.meshes.new('nut.002')
me_nut_002.from_pydata([(0.00161, 0.002789, 0.0), (-0.00161, 0.002789, 0.0), (-0.00322, 0.0, 0.0), (-0.00161, -0.002789, 0.0), (0.00161, -0.002789, 0.0), (0.00322, 0.0, 0.0)], [], [(5, 0, 1, 2, 3, 4)])
_uv = me_nut_002.uv_layers.new(name='UVMap')
_uv.uv.foreach_set('vector', [0.8451, 0.0, 0.0, 0.0, 0.169, 0.0, 0.338, 0.0, 0.507, 0.0, 0.6761, 0.0])
me_nut_002.update()
me_corner = bpy.data.meshes.new('corner')
me_corner.from_pydata([(0.28, 0.04, 0.0), (0.28, 0.03949, 0.0), (0.2801, 0.03898, 0.0), (0.2801, 0.03848, 0.0), (0.2802, 0.03798, 0.0), (0.2803, 0.0375, 0.0), (0.2804, 0.03703, 0.0), (0.2806, 0.03656, 0.0), (0.2808, 0.03611, 0.0), (0.281, 0.03566, 0.0), (0.2812, 0.03523, 0.0), (0.2814, 0.03481, 0.0), (0.2817, 0.03441, 0.0), (0.282, 0.03402, 0.0), (0.2823, 0.03364, 0.0), (0.2826, 0.03328, 0.0), (0.2829, 0.03293, 0.0), (0.2833, 0.0326, 0.0), (0.2836, 0.03228, 0.0), (0.284, 0.03199, 0.0), (0.2844, 0.03171, 0.0), (0.2848, 0.03145, 0.0), (0.2852, 0.03121, 0.0), (0.2857, 0.03099, 0.0), (0.2861, 0.03079, 0.0), (0.2866, 0.03061, 0.0), (0.287, 0.03045, 0.0), (0.2875, 0.03031, 0.0), (0.288, 0.0302, 0.0), (0.2885, 0.03012, 0.0), (0.289, 0.03005, 0.0), (0.2895, 0.03001, 0.0), (0.29, 0.03, 0.0), (0.345, 0.03, 0.0), (0.345, 0.02, 0.0), (0.29, 0.02, 0.0), (0.289, 0.02003, 0.0), (0.288, 0.0201, 0.0), (0.287, 0.02023, 0.0), (0.286, 0.02041, 0.0), (0.285, 0.02063, 0.0), (0.2841, 0.0209, 0.0), (0.2831, 0.02121, 0.0), (0.2822, 0.02157, 0.0), (0.2813, 0.02197, 0.0), (0.2805, 0.02241, 0.0), (0.2796, 0.0229, 0.0), (0.2788, 0.02342, 0.0), (0.278, 0.02397, 0.0), (0.2773, 0.02457, 0.0), (0.2766, 0.0252, 0.0), (0.2759, 0.02586, 0.0), (0.2752, 0.02655, 0.0), (0.2746, 0.02728, 0.0), (0.274, 0.02803, 0.0), (0.2734, 0.02882, 0.0), (0.2729, 0.02963, 0.0), (0.2724, 0.03047, 0.0), (0.272, 0.03133, 0.0), (0.2716, 0.03222, 0.0), (0.2712, 0.03312, 0.0), (0.2709, 0.03405, 0.0), (0.2706, 0.035, 0.0), (0.2704, 0.03597, 0.0), (0.2702, 0.03695, 0.0), (0.2701, 0.03796, 0.0), (0.27, 0.03897, 0.0), (0.27, 0.04, 0.0), (0.27, 0.095, 0.0), (0.28, 0.095, 0.0)], [], [(32, 31, 30, 29, 28, 27, 26, 25, 24, 23, 22, 21, 20, 19, 18, 17, 16, 15, 14, 13, 12, 11, 10, 9, 8, 7, 6, 5, 4, 3, 2, 1, 0, 69, 68, 67, 66, 65, 64, 63, 62, 61, 60, 59, 58, 57, 56, 55, 54, 53, 52, 51, 50, 49, 48, 47, 46, 45, 44, 43, 42, 41, 40, 39, 38, 37, 36, 35, 34, 33)])
_uv = me_corner.uv_layers.new(name='UVMap')
_uv.uv.foreach_set('vector', [0.1671, 0.0, 0.1645, 0.0, 0.1619, 0.0, 0.1593, 0.0, 0.1567, 0.0, 0.154, 0.0, 0.1514, 0.0, 0.1488, 0.0, 0.1462, 0.0, 0.1436, 0.0, 0.141, 0.0, 0.1384, 0.0, 0.1358, 0.0, 0.1332, 0.0, 0.1305, 0.0, 0.1279, 0.0, 0.1253, 0.0, 0.1227, 0.0, 0.1201, 0.0, 0.1175, 0.0, 0.1149, 0.0, 0.1123, 0.0, 0.1097, 0.0, 0.107, 0.0, 0.1044, 0.0, 0.1018, 0.0, 0.09922, 0.0, 0.09661, 0.0, 0.09399, 0.0, 0.09138, 0.0, 0.08877, 0.0, 0.08616, 0.0, 0.08355, 0.0, 0.9191, 0.0, 0.8355, 0.0, 0.6684, 0.0, 0.6658, 0.0, 0.6632, 0.0, 0.6606, 0.0, 0.658, 0.0, 0.6554, 0.0, 0.6527, 0.0, 0.6501, 0.0, 0.6475, 0.0, 0.6449, 0.0, 0.6423, 0.0, 0.6397, 0.0, 0.6371, 0.0, 0.6345, 0.0, 0.6319, 0.0, 0.6292, 0.0, 0.6266, 0.0, 0.624, 0.0, 0.6214, 0.0, 0.6188, 0.0, 0.6162, 0.0, 0.6136, 0.0, 0.611, 0.0, 0.6084, 0.0, 0.6057, 0.0, 0.6031, 0.0, 0.6005, 0.0, 0.5979, 0.0, 0.5953, 0.0, 0.5927, 0.0, 0.5901, 0.0, 0.5875, 0.0, 0.5849, 0.0, 0.4178, 0.0, 0.3342, 0.0])
me_corner.update()
me_corner_main = bpy.data.meshes.new('corner-main')
me_corner_main.from_pydata([(0.27, 0.04, 0.0), (0.27, 0.095, 0.0), (0.345, 0.095, 0.0), (0.345, 0.02, 0.0), (0.29, 0.02, 0.0), (0.289, 0.02003, 0.0), (0.288, 0.0201, 0.0), (0.287, 0.02023, 0.0), (0.286, 0.02041, 0.0), (0.285, 0.02063, 0.0), (0.2841, 0.0209, 0.0), (0.2831, 0.02121, 0.0), (0.2822, 0.02157, 0.0), (0.2813, 0.02197, 0.0), (0.2805, 0.02241, 0.0), (0.2796, 0.0229, 0.0), (0.2788, 0.02342, 0.0), (0.278, 0.02397, 0.0), (0.2773, 0.02457, 0.0), (0.2766, 0.0252, 0.0), (0.2759, 0.02586, 0.0), (0.2752, 0.02655, 0.0), (0.2746, 0.02728, 0.0), (0.274, 0.02803, 0.0), (0.2734, 0.02882, 0.0), (0.2729, 0.02963, 0.0), (0.2724, 0.03047, 0.0), (0.272, 0.03133, 0.0), (0.2716, 0.03222, 0.0), (0.2712, 0.03312, 0.0), (0.2709, 0.03405, 0.0), (0.2706, 0.035, 0.0), (0.2704, 0.03597, 0.0), (0.2702, 0.03695, 0.0), (0.2701, 0.03796, 0.0), (0.27, 0.03897, 0.0)], [], [(2, 1, 0, 35, 34, 33, 32, 31, 30, 29, 28, 27, 26, 25, 24, 23, 22, 21, 20, 19, 18, 17, 16, 15, 14, 13, 12, 11, 10, 9, 8, 7, 6, 5, 4, 3)])
_uv = me_corner_main.uv_layers.new(name='UVMap')
_uv.uv.foreach_set('vector', [0.446, 0.0, 0.223, 0.0, 0.0, 0.0, 1.0, 0.0, 0.9965, 0.0, 0.993, 0.0, 0.9895, 0.0, 0.9861, 0.0, 0.9826, 0.0, 0.9791, 0.0, 0.9756, 0.0, 0.9721, 0.0, 0.9686, 0.0, 0.9652, 0.0, 0.9617, 0.0, 0.9582, 0.0, 0.9547, 0.0, 0.9512, 0.0, 0.9477, 0.0, 0.9443, 0.0, 0.9408, 0.0, 0.9373, 0.0, 0.9338, 0.0, 0.9303, 0.0, 0.9268, 0.0, 0.9233, 0.0, 0.9199, 0.0, 0.9164, 0.0, 0.9129, 0.0, 0.9094, 0.0, 0.9059, 0.0, 0.9024, 0.0, 0.899, 0.0, 0.8955, 0.0, 0.892, 0.0, 0.669, 0.0])
me_corner_main.update()
me_corner_main_001 = bpy.data.meshes.new('corner-main.001')
me_corner_main_001.from_pydata([(0.26, 0.03987, -0.009922), (0.2899, 0.009999, -0.009922), (0.2885, 0.01003, -0.009848), (0.2869, 0.01015, -0.009848), (0.2854, 0.01034, -0.009848), (0.284, 0.0106, -0.009849), (0.2825, 0.01094, -0.00985), (0.2811, 0.01134, -0.009851), (0.2797, 0.01182, -0.009851), (0.2783, 0.01236, -0.009852), (0.277, 0.01296, -0.009853), (0.2757, 0.01362, -0.009854), (0.2744, 0.01434, -0.009854), (0.2732, 0.01512, -0.009855), (0.272, 0.01596, -0.009855), (0.2709, 0.01685, -0.009856), (0.2698, 0.01779, -0.009856), (0.2688, 0.01878, -0.009856), (0.2678, 0.01982, -0.009856), (0.2669, 0.02091, -0.009856), (0.266, 0.02204, -0.009855), (0.2651, 0.02322, -0.009855), (0.2643, 0.02443, -0.009854), (0.2636, 0.02569, -0.009854), (0.263, 0.02699, -0.009853), (0.2624, 0.02832, -0.009852), (0.2618, 0.02968, -0.009851), (0.2613, 0.03108, -0.009851), (0.2609, 0.03251, -0.00985), (0.2606, 0.03396, -0.009849), (0.2603, 0.03544, -0.009848), (0.2601, 0.03694, -0.009848), (0.26, 0.03847, -0.009847), (0.27, 0.04, 0.01), (0.27, 0.095, 0.01), (0.345, 0.095, 0.01), (0.345, 0.02, 0.01), (0.29, 0.02, 0.01), (0.289, 0.02003, 0.01), (0.288, 0.0201, 0.01), (0.287, 0.02023, 0.01), (0.286, 0.02041, 0.01), (0.285, 0.02063, 0.01), (0.2841, 0.0209, 0.01), (0.2831, 0.02121, 0.01), (0.2822, 0.02157, 0.01), (0.2813, 0.02197, 0.01), (0.2805, 0.02241, 0.01), (0.2796, 0.0229, 0.01), (0.2788, 0.02342, 0.01), (0.278, 0.02397, 0.01), (0.2773, 0.02457, 0.01), (0.2766, 0.0252, 0.01), (0.2759, 0.02586, 0.01), (0.2752, 0.02655, 0.01), (0.2746, 0.02728, 0.01), (0.274, 0.02803, 0.01), (0.2734, 0.02882, 0.01), (0.2729, 0.02963, 0.01), (0.2724, 0.03047, 0.01), (0.272, 0.03133, 0.01), (0.2716, 0.03222, 0.01), (0.2712, 0.03312, 0.01), (0.2709, 0.03405, 0.01), (0.2706, 0.035, 0.01), (0.2704, 0.03597, 0.01), (0.2702, 0.03695, 0.01), (0.2701, 0.03796, 0.01), (0.27, 0.03897, 0.01), (0.27, 0.04, 0.0), (0.27, 0.095, 0.0), (0.345, 0.095, 0.0), (0.345, 0.02, 0.0), (0.29, 0.02, 0.0), (0.289, 0.02003, 0.0), (0.288, 0.0201, 0.0), (0.287, 0.02023, 0.0), (0.286, 0.02041, 0.0), (0.285, 0.02063, 0.0), (0.2841, 0.0209, 0.0), (0.2831, 0.02121, 0.0), (0.2822, 0.02157, 0.0), (0.2813, 0.02197, 0.0), (0.2805, 0.02241, 0.0), (0.2796, 0.0229, 0.0), (0.2788, 0.02342, 0.0), (0.278, 0.02397, 0.0), (0.2773, 0.02457, 0.0), (0.2766, 0.0252, 0.0), (0.2759, 0.02586, 0.0), (0.2752, 0.02655, 0.0), (0.2746, 0.02728, 0.0), (0.274, 0.02803, 0.0), (0.2734, 0.02882, 0.0), (0.2729, 0.02963, 0.0), (0.2724, 0.03047, 0.0), (0.272, 0.03133, 0.0), (0.2716, 0.03222, 0.0), (0.2712, 0.03312, 0.0), (0.2709, 0.03405, 0.0), (0.2706, 0.035, 0.0), (0.2704, 0.03597, 0.0), (0.2702, 0.03695, 0.0), (0.2701, 0.03796, 0.0), (0.27, 0.03897, 0.0), (0.26, 0.095, -0.009988), (0.27, 0.105, -0.01), (0.26, 0.09598, -0.009989), (0.2602, 0.09695, -0.00999), (0.2604, 0.0979, -0.009991), (0.2608, 0.09883, -0.009993), (0.2612, 0.09971, -0.009994), (0.2617, 0.1006, -0.009995), (0.2623, 0.1013, -0.009996), (0.2629, 0.1021, -0.009996), (0.2637, 0.1027, -0.009997), (0.2644, 0.1033, -0.009998), (0.2653, 0.1038, -0.009999), (0.2662, 0.1042, -0.009999), (0.2671, 0.1046, -0.009999), (0.268, 0.1048, -0.01), (0.269, 0.105, -0.01), (0.355, 0.02, -0.01), (0.345, 0.01, -0.009988), (0.355, 0.01902, -0.01), (0.3548, 0.01805, -0.01), (0.3546, 0.0171, -0.009999), (0.3542, 0.01617, -0.009999), (0.3538, 0.01529, -0.009999), (0.3533, 0.01444, -0.009998), (0.3527, 0.01366, -0.009997), (0.3521, 0.01293, -0.009996), (0.3513, 0.01227, -0.009996), (0.3506, 0.01169, -0.009995), (0.3497, 0.01118, -0.009994), (0.3488, 0.01076, -0.009993), (0.3479, 0.01043, -0.009991), (0.347, 0.01019, -0.00999), (0.346, 0.01005, -0.009989), (0.345, 0.105, -0.01), (0.355, 0.095, -0.01), (0.3457, 0.105, -0.01), (0.3463, 0.1049, -0.01), (0.347, 0.1048, -0.01), (0.3476, 0.1047, -0.01), (0.3482, 0.1045, -0.01), (0.3488, 0.1042, -0.01), (0.3494, 0.104, -0.01), (0.35, 0.1037, -0.01), (0.3506, 0.1033, -0.01), (0.3511, 0.1029, -0.01), (0.3516, 0.1025, -0.01), (0.3521, 0.1021, -0.01), (0.3525, 0.1016, -0.01), (0.3529, 0.1011, -0.01), (0.3533, 0.1006, -0.01), (0.3537, 0.1, -0.01), (0.354, 0.09942, -0.01), (0.3542, 0.09883, -0.01), (0.3545, 0.09821, -0.01), (0.3547, 0.09759, -0.01), (0.3548, 0.09695, -0.01), (0.3549, 0.09631, -0.01), (0.355, 0.09565, -0.01), (0.2615, 0.03991, 0.01992), (0.26, 0.03987, 0.01841), (0.2899, 0.01151, 0.01992), (0.2899, 0.009999, 0.01841), (0.2885, 0.01003, 0.01834), (0.2885, 0.01154, 0.01985), (0.2869, 0.01015, 0.01834), (0.2871, 0.01165, 0.01985), (0.2854, 0.01034, 0.01834), (0.2857, 0.01183, 0.01985), (0.284, 0.0106, 0.01834), (0.2843, 0.01209, 0.01985), (0.2825, 0.01094, 0.01834), (0.2829, 0.0124, 0.01985), (0.2811, 0.01134, 0.01834), (0.2815, 0.01279, 0.01985), (0.2797, 0.01182, 0.01834), (0.2802, 0.01324, 0.01985), (0.2783, 0.01236, 0.01834), (0.2789, 0.01375, 0.01985), (0.277, 0.01296, 0.01834), (0.2776, 0.01432, 0.01985), (0.2757, 0.01362, 0.01834), (0.2764, 0.01495, 0.01986), (0.2744, 0.01434, 0.01834), (0.2752, 0.01564, 0.01986), (0.2732, 0.01512, 0.01834), (0.2741, 0.01638, 0.01986), (0.272, 0.01596, 0.01834), (0.2729, 0.01717, 0.01986), (0.2709, 0.01685, 0.01834), (0.2719, 0.01802, 0.01986), (0.2698, 0.01779, 0.01834), (0.2708, 0.01891, 0.01986), (0.2688, 0.01878, 0.01834), (0.2699, 0.01985, 0.01986), (0.2678, 0.01982, 0.01834), (0.2689, 0.02084, 0.01986), (0.2669, 0.02091, 0.01834), (0.268, 0.02187, 0.01986), (0.266, 0.02204, 0.01834), (0.2672, 0.02295, 0.01986), (0.2651, 0.02322, 0.01834), (0.2664, 0.02406, 0.01986), (0.2643, 0.02443, 0.01834), (0.2656, 0.02522, 0.01986), (0.2636, 0.02569, 0.01834), (0.265, 0.02641, 0.01986), (0.263, 0.02699, 0.01834), (0.2643, 0.02764, 0.01985), (0.2624, 0.02832, 0.01834), (0.2637, 0.02891, 0.01985), (0.2618, 0.02968, 0.01834), (0.2632, 0.0302, 0.01985), (0.2613, 0.03108, 0.01834), (0.2628, 0.03153, 0.01985), (0.2609, 0.03251, 0.01834), (0.2624, 0.03289, 0.01985), (0.2606, 0.03396, 0.01834), (0.2621, 0.03427, 0.01985), (0.2603, 0.03544, 0.01834), (0.2618, 0.03567, 0.01985), (0.2601, 0.03694, 0.01834), (0.2617, 0.0371, 0.01985), (0.26, 0.03847, 0.01833), (0.2615, 0.03852, 0.01985), (0.27, 0.1035, 0.02), (0.27, 0.105, 0.01849), (0.2615, 0.09496, 0.01999), (0.26, 0.095, 0.01848), (0.2692, 0.1034, 0.02), (0.269, 0.105, 0.01849), (0.2683, 0.1033, 0.02), (0.268, 0.1048, 0.01849), (0.2675, 0.1031, 0.02), (0.2671, 0.1046, 0.01849), (0.2668, 0.1028, 0.02), (0.2662, 0.1042, 0.01849), (0.266, 0.1025, 0.02), (0.2653, 0.1038, 0.01849), (0.2653, 0.1021, 0.02), (0.2644, 0.1033, 0.01849), (0.2646, 0.1016, 0.02), (0.2637, 0.1027, 0.01848), (0.264, 0.101, 0.02), (0.2629, 0.1021, 0.01848), (0.2634, 0.1004, 0.02), (0.2623, 0.1013, 0.01848), (0.2629, 0.09971, 0.02), (0.2617, 0.1006, 0.01848), (0.2625, 0.099, 0.01999), (0.2612, 0.09971, 0.01848), (0.2622, 0.09825, 0.01999), (0.2608, 0.09883, 0.01848), (0.2619, 0.09746, 0.01999), (0.2604, 0.0979, 0.01848), (0.2617, 0.09666, 0.01999), (0.2602, 0.09695, 0.01848), (0.2616, 0.09583, 0.01999), (0.26, 0.09598, 0.01848), (0.345, 0.01151, 0.01999), (0.345, 0.01, 0.01848), (0.3535, 0.02004, 0.02), (0.355, 0.02, 0.01849), (0.3458, 0.01155, 0.01999), (0.346, 0.01005, 0.01848), (0.3467, 0.01168, 0.01999), (0.347, 0.01019, 0.01848), (0.3475, 0.01188, 0.01999), (0.3479, 0.01043, 0.01848), (0.3482, 0.01216, 0.01999), (0.3488, 0.01076, 0.01848), (0.349, 0.01252, 0.01999), (0.3497, 0.01118, 0.01848), (0.3497, 0.01294, 0.01999), (0.3506, 0.01169, 0.01848), (0.3504, 0.01344, 0.02), (0.3513, 0.01227, 0.01848), (0.351, 0.014, 0.02), (0.3521, 0.01293, 0.01848), (0.3516, 0.01462, 0.02), (0.3527, 0.01366, 0.01848), (0.3521, 0.01529, 0.02), (0.3533, 0.01444, 0.01849), (0.3525, 0.016, 0.02), (0.3538, 0.01529, 0.01849), (0.3528, 0.01675, 0.02), (0.3542, 0.01617, 0.01849), (0.3531, 0.01754, 0.02), (0.3546, 0.0171, 0.01849), (0.3533, 0.01834, 0.02), (0.3548, 0.01805, 0.01849), (0.3534, 0.01917, 0.02), (0.355, 0.01902, 0.01849), (0.3535, 0.095, 0.02), (0.355, 0.095, 0.01849), (0.345, 0.1035, 0.02), (0.345, 0.105, 0.01849), (0.3535, 0.09555, 0.02), (0.355, 0.09565, 0.01849), (0.3534, 0.09611, 0.02), (0.3549, 0.09631, 0.01849), (0.3533, 0.09666, 0.02), (0.3548, 0.09695, 0.01849), (0.3532, 0.0972, 0.02), (0.3547, 0.09759, 0.01849), (0.353, 0.09773, 0.02), (0.3545, 0.09821, 0.01849), (0.3528, 0.09825, 0.02), (0.3542, 0.09883, 0.01849), (0.3526, 0.09875, 0.02), (0.354, 0.09942, 0.01849), (0.3523, 0.09924, 0.02), (0.3537, 0.1, 0.01849), (0.3521, 0.09971, 0.02), (0.3533, 0.1006, 0.01849), (0.3517, 0.1002, 0.02), (0.3529, 0.1011, 0.01849), (0.3514, 0.1006, 0.02), (0.3525, 0.1016, 0.01849), (0.351, 0.101, 0.02), (0.3521, 0.1021, 0.01849), (0.3506, 0.1014, 0.02), (0.3516, 0.1025, 0.01849), (0.3502, 0.1017, 0.02), (0.3511, 0.1029, 0.01849), (0.3497, 0.1021, 0.02), (0.3506, 0.1033, 0.01849), (0.3492, 0.1023, 0.02), (0.35, 0.1037, 0.01849), (0.3488, 0.1026, 0.02), (0.3494, 0.104, 0.01849), (0.3482, 0.1028, 0.02), (0.3488, 0.1042, 0.01849), (0.3477, 0.103, 0.02), (0.3482, 0.1045, 0.01849), (0.3472, 0.1032, 0.02), (0.3476, 0.1047, 0.01849), (0.3467, 0.1033, 0.02), (0.347, 0.1048, 0.01849), (0.3461, 0.1034, 0.02), (0.3463, 0.1049, 0.01849), (0.3456, 0.1035, 0.02), (0.3457, 0.105, 0.01849)], [], [(167, 168, 2, 1), (269, 138, 137, 271), (139, 141, 142, 143, 144, 145, 146, 147, 148, 149, 150, 151, 152, 153, 154, 155, 156, 157, 158, 159, 160, 161, 162, 163, 140, 122, 124, 125, 126, 127, 128, 129, 130, 131, 132, 133, 134, 135, 136, 137, 138, 123, 1, 2, 3, 4, 5, 6, 7, 8, 9, 10, 11, 12, 13, 14, 15, 16, 17, 18, 19, 20, 21, 22, 23, 24, 25, 26, 27, 28, 29, 30, 31, 32, 0, 105, 107, 108, 109, 110, 111, 112, 113, 114, 115, 116, 117, 118, 119, 120, 121, 106), (165, 233, 105, 0), (231, 106, 121, 235), (226, 228, 32, 31), (224, 226, 31, 30), (222, 224, 30, 29), (220, 222, 29, 28), (218, 220, 28, 27), (216, 218, 27, 26), (214, 216, 26, 25), (212, 214, 25, 24), (210, 212, 24, 23), (208, 210, 23, 22), (206, 208, 22, 21), (204, 206, 21, 20), (202, 204, 20, 19), (200, 202, 19, 18), (198, 200, 18, 17), (196, 198, 17, 16), (194, 196, 16, 15), (192, 194, 15, 14), (190, 192, 14, 13), (188, 190, 13, 12), (186, 188, 12, 11), (184, 186, 11, 10), (182, 184, 10, 9), (180, 182, 9, 8), (178, 180, 8, 7), (176, 178, 7, 6), (174, 176, 6, 5), (172, 174, 5, 4), (168, 170, 3, 2), (170, 172, 4, 3), (265, 167, 1, 123), (35, 36, 37, 38, 39, 40, 41, 42, 43, 44, 45, 46, 47, 48, 49, 50, 51, 52, 53, 54, 55, 56, 57, 58, 59, 60, 61, 62, 63, 64, 65, 66, 67, 68, 33, 34), (71, 70, 69, 104, 103, 102, 101, 100, 99, 98, 97, 96, 95, 94, 93, 92, 91, 90, 89, 88, 87, 86, 85, 84, 83, 82, 81, 80, 79, 78, 77, 76, 75, 74, 73, 72), (34, 70, 71, 35), (33, 69, 70, 34), (68, 104, 69, 33), (67, 103, 104, 68), (66, 102, 103, 67), (65, 101, 102, 66), (64, 100, 101, 65), (63, 99, 100, 64), (62, 98, 99, 63), (61, 97, 98, 62), (60, 96, 97, 61), (59, 95, 96, 60), (58, 94, 95, 59), (57, 93, 94, 58), (56, 92, 93, 57), (55, 91, 92, 56), (54, 90, 91, 55), (53, 89, 90, 54), (52, 88, 89, 53), (51, 87, 88, 52), (50, 86, 87, 51), (49, 85, 86, 50), (48, 84, 85, 49), (47, 83, 84, 48), (46, 82, 83, 47), (45, 81, 82, 46), (44, 80, 81, 45), (43, 79, 80, 44), (42, 78, 79, 43), (41, 77, 78, 42), (40, 76, 77, 41), (39, 75, 76, 40), (35, 71, 72, 36), (38, 74, 75, 39), (37, 73, 74, 38), (36, 72, 73, 37), (231, 301, 139, 106), (237, 120, 119, 239), (239, 119, 118, 241), (241, 118, 117, 243), (243, 117, 116, 245), (245, 116, 115, 247), (247, 115, 114, 249), (249, 114, 113, 251), (251, 113, 112, 253), (253, 112, 111, 255), (255, 111, 110, 257), (257, 110, 109, 259), (259, 109, 108, 261), (261, 108, 107, 263), (265, 123, 138, 269), (235, 121, 120, 237), (297, 124, 122, 267), (271, 137, 136, 273), (273, 136, 135, 275), (275, 135, 134, 277), (277, 134, 133, 279), (279, 133, 132, 281), (281, 132, 131, 283), (283, 131, 130, 285), (285, 130, 129, 287), (287, 129, 128, 289), (289, 128, 127, 291), (291, 127, 126, 293), (293, 126, 125, 295), (295, 125, 124, 297), (299, 140, 163, 303), (299, 267, 122, 140), (228, 165, 0, 32), (347, 141, 139, 301), (305, 162, 161, 307), (307, 161, 160, 309), (309, 160, 159, 311), (311, 159, 158, 313), (313, 158, 157, 315), (315, 157, 156, 317), (317, 156, 155, 319), (319, 155, 154, 321), (321, 154, 153, 323), (323, 153, 152, 325), (325, 152, 151, 327), (327, 151, 150, 329), (329, 150, 149, 331), (331, 149, 148, 333), (333, 148, 147, 335), (335, 147, 146, 337), (337, 146, 145, 339), (339, 145, 144, 341), (341, 144, 143, 343), (343, 143, 142, 345), (345, 142, 141, 347), (303, 163, 162, 305), (263, 107, 105, 233), (165, 228, 229, 164), (227, 229, 228, 226), (225, 227, 226, 224), (223, 225, 224, 222), (221, 223, 222, 220), (219, 221, 220, 218), (217, 219, 218, 216), (215, 217, 216, 214), (213, 215, 214, 212), (211, 213, 212, 210), (209, 211, 210, 208), (207, 209, 208, 206), (205, 207, 206, 204), (203, 205, 204, 202), (201, 203, 202, 200), (199, 201, 200, 198), (197, 199, 198, 196), (195, 197, 196, 194), (193, 195, 194, 192), (191, 193, 192, 190), (189, 191, 190, 188), (187, 189, 188, 186), (185, 187, 186, 184), (183, 185, 184, 182), (181, 183, 182, 180), (179, 181, 180, 178), (177, 179, 178, 176), (175, 177, 176, 174), (173, 175, 174, 172), (171, 173, 172, 170), (169, 171, 170, 168), (166, 169, 168, 167), (234, 230, 231, 235), (236, 234, 235, 237), (238, 236, 237, 239), (240, 238, 239, 241), (242, 240, 241, 243), (244, 242, 243, 245), (246, 244, 245, 247), (248, 246, 247, 249), (250, 248, 249, 251), (252, 250, 251, 253), (254, 252, 253, 255), (256, 254, 255, 257), (258, 256, 257, 259), (260, 258, 259, 261), (262, 260, 261, 263), (232, 262, 263, 233), (268, 264, 265, 269), (270, 268, 269, 271), (272, 270, 271, 273), (274, 272, 273, 275), (276, 274, 275, 277), (278, 276, 277, 279), (280, 278, 279, 281), (282, 280, 281, 283), (284, 282, 283, 285), (286, 284, 285, 287), (288, 286, 287, 289), (290, 288, 289, 291), (292, 290, 291, 293), (294, 292, 293, 295), (296, 294, 295, 297), (266, 296, 297, 267), (233, 165, 164, 232), (167, 265, 264, 166), (302, 298, 299, 303), (304, 302, 303, 305), (306, 304, 305, 307), (308, 306, 307, 309), (310, 308, 309, 311), (312, 310, 311, 313), (314, 312, 313, 315), (316, 314, 315, 317), (318, 316, 317, 319), (320, 318, 319, 321), (322, 320, 321, 323), (324, 322, 323, 325), (326, 324, 325, 327), (328, 326, 327, 329), (330, 328, 329, 331), (332, 330, 331, 333), (334, 332, 333, 335), (336, 334, 335, 337), (338, 336, 337, 339), (340, 338, 339, 341), (342, 340, 341, 343), (344, 342, 343, 345), (346, 344, 345, 347), (300, 346, 347, 301), (230, 300, 301, 231), (267, 299, 298, 266), (298, 302, 304, 306, 308, 310, 312, 314, 316, 318, 320, 322, 324, 326, 328, 330, 332, 334, 336, 338, 340, 342, 344, 346, 300, 230, 234, 236, 238, 240, 242, 244, 246, 248, 250, 252, 254, 256, 258, 260, 262, 232, 164, 229, 227, 225, 223, 221, 219, 217, 215, 213, 211, 209, 207, 205, 203, 201, 199, 197, 195, 193, 191, 189, 187, 185, 183, 181, 179, 177, 175, 173, 171, 169, 166, 264, 268, 270, 272, 274, 276, 278, 280, 282, 284, 286, 288, 290, 292, 294, 296, 266)])
_uv = me_corner_main_001.uv_layers.new(name='UVMap')
_uv.uv.foreach_set('vector', [0.892, 0.0, 0.8955, 0.0, 0.8955, 0.0, 0.892, 0.0, 0.6998, 0.0, 0.6998, 0.0, 0.6962, 0.0, 0.6962, 0.0, 0.4225, 0.0, 0.4241, 0.0, 0.4257, 0.0, 0.4273, 0.0, 0.429, 0.0, 0.4306, 0.0, 0.4323, 0.0, 0.434, 0.0, 0.4356, 0.0, 0.4372, 0.0, 0.4388, 0.0, 0.4404, 0.0, 0.4464, 0.0, 0.4525, 0.0, 0.454, 0.0, 0.4555, 0.0, 0.457, 0.0, 0.4585, 0.0, 0.4601, 0.0, 0.4616, 0.0, 0.4632, 0.0, 0.4648, 0.0, 0.4664, 0.0, 0.4679, 0.0, 0.4695, 0.0, 0.6455, 0.0, 0.6478, 0.0, 0.6501, 0.0, 0.6524, 0.0, 0.6547, 0.0, 0.657, 0.0, 0.6593, 0.0, 0.6616, 0.0, 0.6685, 0.0, 0.6783, 0.0, 0.6817, 0.0, 0.6852, 0.0, 0.6889, 0.0, 0.6926, 0.0, 0.6962, 0.0, 0.6998, 0.0, 0.7032, 0.0, 0.892, 0.0, 0.8955, 0.0, 0.899, 0.0, 0.9024, 0.0, 0.9059, 0.0, 0.9094, 0.0, 0.9129, 0.0, 0.9164, 0.0, 0.9199, 0.0, 0.9233, 0.0, 0.9268, 0.0, 0.9303, 0.0, 0.9338, 0.0, 0.9373, 0.0, 0.9408, 0.0, 0.9443, 0.0, 0.9477, 0.0, 0.9512, 0.0, 0.9547, 0.0, 0.9582, 0.0, 0.9617, 0.0, 0.9652, 0.0, 0.9686, 0.0, 0.9721, 0.0, 0.9756, 0.0, 0.9791, 0.0, 0.9826, 0.0, 0.9861, 0.0, 0.9895, 0.0, 0.993, 0.0, 0.9965, 0.0, 1.0, 0.0, 0.0, 0.0, 0.1888, 0.0, 0.1922, 0.0, 0.1959, 0.0, 0.1997, 0.0, 0.2036, 0.0, 0.2074, 0.0, 0.2112, 0.0, 0.2147, 0.0, 0.2245, 0.0, 0.2314, 0.0, 0.2336, 0.0, 0.2357, 0.0, 0.2377, 0.0, 0.2398, 0.0, 0.242, 0.0, 0.2442, 0.0, 0.2465, 0.0, 0.0, 0.0, 0.1888, 0.0, 0.1888, 0.0, 0.0, 0.0, 0.2465, 0.0, 0.2465, 0.0, 0.2442, 0.0, 0.2442, 0.0, 0.9965, 0.0, 1.0, 0.0, 1.0, 0.0, 0.9965, 0.0, 0.993, 0.0, 0.9965, 0.0, 0.9965, 0.0, 0.993, 0.0, 0.9895, 0.0, 0.993, 0.0, 0.993, 0.0, 0.9895, 0.0, 0.9861, 0.0, 0.9895, 0.0, 0.9895, 0.0, 0.9861, 0.0, 0.9826, 0.0, 0.9861, 0.0, 0.9861, 0.0, 0.9826, 0.0, 0.9791, 0.0, 0.9826, 0.0, 0.9826, 0.0, 0.9791, 0.0, 0.9756, 0.0, 0.9791, 0.0, 0.9791, 0.0, 0.9756, 0.0, 0.9721, 0.0, 0.9756, 0.0, 0.9756, 0.0, 0.9721, 0.0, 0.9686, 0.0, 0.9721, 0.0, 0.9721, 0.0, 0.9686, 0.0, 0.9652, 0.0, 0.9686, 0.0, 0.9686, 0.0, 0.9652, 0.0, 0.9617, 0.0, 0.9652, 0.0, 0.9652, 0.0, 0.9617, 0.0, 0.9582, 0.0, 0.9617, 0.0, 0.9617, 0.0, 0.9582, 0.0, 0.9547, 0.0, 0.9582, 0.0, 0.9582, 0.0, 0.9547, 0.0, 0.9512, 0.0, 0.9547, 0.0, 0.9547, 0.0, 0.9512, 0.0, 0.9477, 0.0, 0.9512, 0.0, 0.9512, 0.0, 0.9477, 0.0, 0.9443, 0.0, 0.9477, 0.0, 0.9477, 0.0, 0.9443, 0.0, 0.9408, 0.0, 0.9443, 0.0, 0.9443, 0.0, 0.9408, 0.0, 0.9373, 0.0, 0.9408, 0.0, 0.9408, 0.0, 0.9373, 0.0, 0.9338, 0.0, 0.9373, 0.0, 0.9373, 0.0, 0.9338, 0.0, 0.9303, 0.0, 0.9338, 0.0, 0.9338, 0.0, 0.9303, 0.0, 0.9268, 0.0, 0.9303, 0.0, 0.9303, 0.0, 0.9268, 0.0, 0.9233, 0.0, 0.9268, 0.0, 0.9268, 0.0, 0.9233, 0.0, 0.9199, 0.0, 0.9233, 0.0, 0.9233, 0.0, 0.9199, 0.0, 0.9164, 0.0, 0.9199, 0.0, 0.9199, 0.0, 0.9164, 0.0, 0.9129, 0.0, 0.9164, 0.0, 0.9164, 0.0, 0.9129, 0.0, 0.9094, 0.0, 0.9129, 0.0, 0.9129, 0.0, 0.9094, 0.0, 0.9059, 0.0, 0.9094, 0.0, 0.9094, 0.0, 0.9059, 0.0, 0.9024, 0.0, 0.9059, 0.0, 0.9059, 0.0, 0.9024, 0.0, 0.8955, 0.0, 0.899, 0.0, 0.899, 0.0, 0.8955, 0.0, 0.899, 0.0, 0.9024, 0.0, 0.9024, 0.0, 0.899, 0.0, 0.7032, 0.0, 0.892, 0.0, 0.892, 0.0, 0.7032, 0.0, 0.446, 0.0, 0.669, 0.0, 0.892, 0.0, 0.8955, 0.0, 0.899, 0.0, 0.9024, 0.0, 0.9059, 0.0, 0.9094, 0.0, 0.9129, 0.0, 0.9164, 0.0, 0.9199, 0.0, 0.9233, 0.0, 0.9268, 0.0, 0.9303, 0.0, 0.9338, 0.0, 0.9373, 0.0, 0.9408, 0.0, 0.9443, 0.0, 0.9477, 0.0, 0.9512, 0.0, 0.9547, 0.0, 0.9582, 0.0, 0.9617, 0.0, 0.9652, 0.0, 0.9686, 0.0, 0.9721, 0.0, 0.9756, 0.0, 0.9791, 0.0, 0.9826, 0.0, 0.9861, 0.0, 0.9895, 0.0, 0.993, 0.0, 0.9965, 0.0, 1.0, 0.0, 0.0, 0.0, 0.223, 0.0, 0.446, 0.0, 0.223, 0.0, 0.0, 0.0, 1.0, 0.0, 0.9965, 0.0, 0.993, 0.0, 0.9895, 0.0, 0.9861, 0.0, 0.9826, 0.0, 0.9791, 0.0, 0.9756, 0.0, 0.9721, 0.0, 0.9686, 0.0, 0.9652, 0.0, 0.9617, 0.0, 0.9582, 0.0, 0.9547, 0.0, 0.9512, 0.0, 0.9477, 0.0, 0.9443, 0.0, 0.9408, 0.0, 0.9373, 0.0, 0.9338, 0.0, 0.9303, 0.0, 0.9268, 0.0, 0.9233, 0.0, 0.9199, 0.0, 0.9164, 0.0, 0.9129, 0.0, 0.9094, 0.0, 0.9059, 0.0, 0.9024, 0.0, 0.899, 0.0, 0.8955, 0.0, 0.892, 0.0, 0.669, 0.0, 0.223, 0.0, 0.223, 0.0, 0.446, 0.0, 0.446, 0.0, 0.0, 0.0, 0.0, 0.0, 0.223, 0.0, 0.223, 0.0, 1.0, 0.0, 1.0, 0.0, 0.0, 0.0, 0.0, 0.0, 0.9965, 0.0, 0.9965, 0.0, 1.0, 0.0, 1.0, 0.0, 0.993, 0.0, 0.993, 0.0, 0.9965, 0.0, 0.9965, 0.0, 0.9895, 0.0, 0.9895, 0.0, 0.993, 0.0, 0.993, 0.0, 0.9861, 0.0, 0.9861, 0.0, 0.9895, 0.0, 0.9895, 0.0, 0.9826, 0.0, 0.9826, 0.0, 0.9861, 0.0, 0.9861, 0.0, 0.9791, 0.0, 0.9791, 0.0, 0.9826, 0.0, 0.9826, 0.0, 0.9756, 0.0, 0.9756, 0.0, 0.9791, 0.0, 0.9791, 0.0, 0.9721, 0.0, 0.9721, 0.0, 0.9756, 0.0, 0.9756, 0.0, 0.9686, 0.0, 0.9686, 0.0, 0.9721, 0.0, 0.9721, 0.0, 0.9652, 0.0, 0.9652, 0.0, 0.9686, 0.0, 0.9686, 0.0, 0.9617, 0.0, 0.9617, 0.0, 0.9652, 0.0, 0.9652, 0.0, 0.9582, 0.0, 0.9582, 0.0, 0.9617, 0.0, 0.9617, 0.0, 0.9547, 0.0, 0.9547, 0.0, 0.9582, 0.0, 0.9582, 0.0, 0.9512, 0.0, 0.9512, 0.0, 0.9547, 0.0, 0.9547, 0.0, 0.9477, 0.0, 0.9477, 0.0, 0.9512, 0.0, 0.9512, 0.0, 0.9443, 0.0, 0.9443, 0.0, 0.9477, 0.0, 0.9477, 0.0, 0.9408, 0.0, 0.9408, 0.0, 0.9443, 0.0, 0.9443, 0.0, 0.9373, 0.0, 0.9373, 0.0, 0.9408, 0.0, 0.9408, 0.0, 0.9338, 0.0, 0.9338, 0.0, 0.9373, 0.0, 0.9373, 0.0, 0.9303, 0.0, 0.9303, 0.0, 0.9338, 0.0, 0.9338, 0.0, 0.9268, 0.0, 0.9268, 0.0, 0.9303, 0.0, 0.9303, 0.0, 0.9233, 0.0, 0.9233, 0.0, 0.9268, 0.0, 0.9268, 0.0, 0.9199, 0.0, 0.9199, 0.0, 0.9233, 0.0, 0.9233, 0.0, 0.9164, 0.0, 0.9164, 0.0, 0.9199, 0.0, 0.9199, 0.0, 0.9129, 0.0, 0.9129, 0.0, 0.9164, 0.0, 0.9164, 0.0, 0.9094, 0.0, 0.9094, 0.0, 0.9129, 0.0, 0.9129, 0.0, 0.9059, 0.0, 0.9059, 0.0, 0.9094, 0.0, 0.9094, 0.0, 0.9024, 0.0, 0.9024, 0.0, 0.9059, 0.0, 0.9059, 0.0, 0.899, 0.0, 0.899, 0.0, 0.9024, 0.0, 0.9024, 0.0, 0.446, 0.0, 0.446, 0.0, 0.669, 0.0, 0.669, 0.0, 0.8955, 0.0, 0.8955, 0.0, 0.899, 0.0, 0.899, 0.0, 0.892, 0.0, 0.892, 0.0, 0.8955, 0.0, 0.8955, 0.0, 0.669, 0.0, 0.669, 0.0, 0.892, 0.0, 0.892, 0.0, 0.2465, 0.0, 0.4225, 0.0, 0.4225, 0.0, 0.2465, 0.0, 0.242, 0.0, 0.242, 0.0, 0.2398, 0.0, 0.2398, 0.0, 0.2398, 0.0, 0.2398, 0.0, 0.2377, 0.0, 0.2377, 0.0, 0.2377, 0.0, 0.2377, 0.0, 0.2357, 0.0, 0.2357, 0.0, 0.2357, 0.0, 0.2357, 0.0, 0.2336, 0.0, 0.2336, 0.0, 0.2336, 0.0, 0.2336, 0.0, 0.2314, 0.0, 0.2314, 0.0, 0.2314, 0.0, 0.2314, 0.0, 0.2245, 0.0, 0.2245, 0.0, 0.2245, 0.0, 0.2245, 0.0, 0.2147, 0.0, 0.2147, 0.0, 0.2147, 0.0, 0.2147, 0.0, 0.2112, 0.0, 0.2112, 0.0, 0.2112, 0.0, 0.2112, 0.0, 0.2074, 0.0, 0.2074, 0.0, 0.2074, 0.0, 0.2074, 0.0, 0.2036, 0.0, 0.2036, 0.0, 0.2036, 0.0, 0.2036, 0.0, 0.1997, 0.0, 0.1997, 0.0, 0.1997, 0.0, 0.1997, 0.0, 0.1959, 0.0, 0.1959, 0.0, 0.1959, 0.0, 0.1959, 0.0, 0.1922, 0.0, 0.1922, 0.0, 0.7032, 0.0, 0.7032, 0.0, 0.6998, 0.0, 0.6998, 0.0, 0.2442, 0.0, 0.2442, 0.0, 0.242, 0.0, 0.242, 0.0, 0.6478, 0.0, 0.6478, 0.0, 0.6455, 0.0, 0.6455, 0.0, 0.6962, 0.0, 0.6962, 0.0, 0.6926, 0.0, 0.6926, 0.0, 0.6926, 0.0, 0.6926, 0.0, 0.6889, 0.0, 0.6889, 0.0, 0.6889, 0.0, 0.6889, 0.0, 0.6852, 0.0, 0.6852, 0.0, 0.6852, 0.0, 0.6852, 0.0, 0.6817, 0.0, 0.6817, 0.0, 0.6817, 0.0, 0.6817, 0.0, 0.6783, 0.0, 0.6783, 0.0, 0.6783, 0.0, 0.6783, 0.0, 0.6685, 0.0, 0.6685, 0.0, 0.6685, 0.0, 0.6685, 0.0, 0.6616, 0.0, 0.6616, 0.0, 0.6616, 0.0, 0.6616, 0.0, 0.6593, 0.0, 0.6593, 0.0, 0.6593, 0.0, 0.6593, 0.0, 0.657, 0.0, 0.657, 0.0, 0.657, 0.0, 0.657, 0.0, 0.6547, 0.0, 0.6547, 0.0, 0.6547, 0.0, 0.6547, 0.0, 0.6524, 0.0, 0.6524, 0.0, 0.6524, 0.0, 0.6524, 0.0, 0.6501, 0.0, 0.6501, 0.0, 0.6501, 0.0, 0.6501, 0.0, 0.6478, 0.0, 0.6478, 0.0, 0.4695, 0.0, 0.4695, 0.0, 0.4679, 0.0, 0.4679, 0.0, 0.4695, 0.0, 0.6455, 0.0, 0.6455, 0.0, 0.4695, 0.0, 1.0, 0.0, 0.0, 0.0, 0.0, 0.0, 1.0, 0.0, 0.4241, 0.0, 0.4241, 0.0, 0.4225, 0.0, 0.4225, 0.0, 0.4664, 0.0, 0.4664, 0.0, 0.4648, 0.0, 0.4648, 0.0, 0.4648, 0.0, 0.4648, 0.0, 0.4632, 0.0, 0.4632, 0.0, 0.4632, 0.0, 0.4632, 0.0, 0.4616, 0.0, 0.4616, 0.0, 0.4616, 0.0, 0.4616, 0.0, 0.4601, 0.0, 0.4601, 0.0, 0.4601, 0.0, 0.4601, 0.0, 0.4585, 0.0, 0.4585, 0.0, 0.4585, 0.0, 0.4585, 0.0, 0.457, 0.0, 0.457, 0.0, 0.457, 0.0, 0.457, 0.0, 0.4555, 0.0, 0.4555, 0.0, 0.4555, 0.0, 0.4555, 0.0, 0.454, 0.0, 0.454, 0.0, 0.454, 0.0, 0.454, 0.0, 0.4525, 0.0, 0.4525, 0.0, 0.4525, 0.0, 0.4525, 0.0, 0.4464, 0.0, 0.4464, 0.0, 0.4464, 0.0, 0.4464, 0.0, 0.4404, 0.0, 0.4404, 0.0, 0.4404, 0.0, 0.4404, 0.0, 0.4388, 0.0, 0.4388, 0.0, 0.4388, 0.0, 0.4388, 0.0, 0.4372, 0.0, 0.4372, 0.0, 0.4372, 0.0, 0.4372, 0.0, 0.4356, 0.0, 0.4356, 0.0, 0.4356, 0.0, 0.4356, 0.0, 0.434, 0.0, 0.434, 0.0, 0.434, 0.0, 0.434, 0.0, 0.4323, 0.0, 0.4323, 0.0, 0.4323, 0.0, 0.4323, 0.0, 0.4306, 0.0, 0.4306, 0.0, 0.4306, 0.0, 0.4306, 0.0, 0.429, 0.0, 0.429, 0.0, 0.429, 0.0, 0.429, 0.0, 0.4273, 0.0, 0.4273, 0.0, 0.4273, 0.0, 0.4273, 0.0, 0.4257, 0.0, 0.4257, 0.0, 0.4257, 0.0, 0.4257, 0.0, 0.4241, 0.0, 0.4241, 0.0, 0.4679, 0.0, 0.4679, 0.0, 0.4664, 0.0, 0.4664, 0.0, 0.1922, 0.0, 0.1922, 0.0, 0.1888, 0.0, 0.1888, 0.0, 0.0, 0.0, 1.0, 0.0, 0.7029, 0.0, 0.3347, 0.0, 0.892, 0.0, 0.7029, 0.0, 1.0, 0.0, 0.9965, 0.0, 0.9398, 0.0, 0.892, 0.0, 0.9965, 0.0, 0.993, 0.0, 0.9537, 0.0, 0.9398, 0.0, 0.993, 0.0, 0.9895, 0.0, 0.9581, 0.0, 0.9537, 0.0, 0.9895, 0.0, 0.9861, 0.0, 0.9589, 0.0, 0.9581, 0.0, 0.9861, 0.0, 0.9826, 0.0, 0.958, 0.0, 0.9589, 0.0, 0.9826, 0.0, 0.9791, 0.0, 0.9563, 0.0, 0.958, 0.0, 0.9791, 0.0, 0.9756, 0.0, 0.9542, 0.0, 0.9563, 0.0, 0.9756, 0.0, 0.9721, 0.0, 0.9517, 0.0, 0.9542, 0.0, 0.9721, 0.0, 0.9686, 0.0, 0.949, 0.0, 0.9517, 0.0, 0.9686, 0.0, 0.9652, 0.0, 0.9462, 0.0, 0.949, 0.0, 0.9652, 0.0, 0.9617, 0.0, 0.9433, 0.0, 0.9462, 0.0, 0.9617, 0.0, 0.9582, 0.0, 0.9403, 0.0, 0.9433, 0.0, 0.9582, 0.0, 0.9547, 0.0, 0.9372, 0.0, 0.9403, 0.0, 0.9547, 0.0, 0.9512, 0.0, 0.9341, 0.0, 0.9372, 0.0, 0.9512, 0.0, 0.9477, 0.0, 0.931, 0.0, 0.9341, 0.0, 0.9477, 0.0, 0.9443, 0.0, 0.9278, 0.0, 0.931, 0.0, 0.9443, 0.0, 0.9408, 0.0, 0.9247, 0.0, 0.9278, 0.0, 0.9408, 0.0, 0.9373, 0.0, 0.9214, 0.0, 0.9247, 0.0, 0.9373, 0.0, 0.9338, 0.0, 0.9182, 0.0, 0.9214, 0.0, 0.9338, 0.0, 0.9303, 0.0, 0.915, 0.0, 0.9182, 0.0, 0.9303, 0.0, 0.9268, 0.0, 0.9117, 0.0, 0.915, 0.0, 0.9268, 0.0, 0.9233, 0.0, 0.9084, 0.0, 0.9117, 0.0, 0.9233, 0.0, 0.9199, 0.0, 0.9051, 0.0, 0.9084, 0.0, 0.9199, 0.0, 0.9164, 0.0, 0.9018, 0.0, 0.9051, 0.0, 0.9164, 0.0, 0.9129, 0.0, 0.8985, 0.0, 0.9018, 0.0, 0.9129, 0.0, 0.9094, 0.0, 0.8951, 0.0, 0.8985, 0.0, 0.9094, 0.0, 0.9059, 0.0, 0.8917, 0.0, 0.8951, 0.0, 0.9059, 0.0, 0.9024, 0.0, 0.8883, 0.0, 0.8917, 0.0, 0.9024, 0.0, 0.899, 0.0, 0.8847, 0.0, 0.8883, 0.0, 0.899, 0.0, 0.8955, 0.0, 0.8808, 0.0, 0.8847, 0.0, 0.8955, 0.0, 0.892, 0.0, 0.2461, 0.0, 0.2483, 0.0, 0.2465, 0.0, 0.2442, 0.0, 0.2441, 0.0, 0.2461, 0.0, 0.2442, 0.0, 0.242, 0.0, 0.242, 0.0, 0.2441, 0.0, 0.242, 0.0, 0.2398, 0.0, 0.24, 0.0, 0.242, 0.0, 0.2398, 0.0, 0.2377, 0.0, 0.2378, 0.0, 0.24, 0.0, 0.2377, 0.0, 0.2357, 0.0, 0.2352, 0.0, 0.2378, 0.0, 0.2357, 0.0, 0.2336, 0.0, 0.2319, 0.0, 0.2352, 0.0, 0.2336, 0.0, 0.2314, 0.0, 0.2274, 0.0, 0.2319, 0.0, 0.2314, 0.0, 0.2245, 0.0, 0.2225, 0.0, 0.2274, 0.0, 0.2245, 0.0, 0.2147, 0.0, 0.2182, 0.0, 0.2225, 0.0, 0.2147, 0.0, 0.2112, 0.0, 0.2145, 0.0, 0.2182, 0.0, 0.2112, 0.0, 0.2074, 0.0, 0.2111, 0.0, 0.2145, 0.0, 0.2074, 0.0, 0.2036, 0.0, 0.2078, 0.0, 0.2111, 0.0, 0.2036, 0.0, 0.1997, 0.0, 0.2046, 0.0, 0.2078, 0.0, 0.1997, 0.0, 0.1959, 0.0, 0.2017, 0.0, 0.2046, 0.0, 0.1959, 0.0, 0.1922, 0.0, 0.1989, 0.0, 0.2017, 0.0, 0.1922, 0.0, 0.1888, 0.0, 0.6931, 0.0, 0.696, 0.0, 0.7032, 0.0, 0.6998, 0.0, 0.6902, 0.0, 0.6931, 0.0, 0.6998, 0.0, 0.6962, 0.0, 0.6871, 0.0, 0.6902, 0.0, 0.6962, 0.0, 0.6926, 0.0, 0.6839, 0.0, 0.6871, 0.0, 0.6926, 0.0, 0.6889, 0.0, 0.6806, 0.0, 0.6839, 0.0, 0.6889, 0.0, 0.6852, 0.0, 0.677, 0.0, 0.6806, 0.0, 0.6852, 0.0, 0.6817, 0.0, 0.6728, 0.0, 0.677, 0.0, 0.6817, 0.0, 0.6783, 0.0, 0.6679, 0.0, 0.6728, 0.0, 0.6783, 0.0, 0.6685, 0.0, 0.6633, 0.0, 0.6679, 0.0, 0.6685, 0.0, 0.6616, 0.0, 0.6599, 0.0, 0.6633, 0.0, 0.6616, 0.0, 0.6593, 0.0, 0.6573, 0.0, 0.6599, 0.0, 0.6593, 0.0, 0.657, 0.0, 0.6549, 0.0, 0.6573, 0.0, 0.657, 0.0, 0.6547, 0.0, 0.6528, 0.0, 0.6549, 0.0, 0.6547, 0.0, 0.6524, 0.0, 0.6507, 0.0, 0.6528, 0.0, 0.6524, 0.0, 0.6501, 0.0, 0.6486, 0.0, 0.6507, 0.0, 0.6501, 0.0, 0.6478, 0.0, 0.6465, 0.0, 0.6486, 0.0, 0.6478, 0.0, 0.6455, 0.0, 0.1888, 0.0, 0.0, 0.0, 0.3347, 0.0, 0.1989, 0.0, 0.892, 0.0, 0.7032, 0.0, 0.696, 0.0, 0.8808, 0.0, 0.4659, 0.0, 0.4673, 0.0, 0.4695, 0.0, 0.4679, 0.0, 0.4646, 0.0, 0.4659, 0.0, 0.4679, 0.0, 0.4664, 0.0, 0.4632, 0.0, 0.4646, 0.0, 0.4664, 0.0, 0.4648, 0.0, 0.4619, 0.0, 0.4632, 0.0, 0.4648, 0.0, 0.4632, 0.0, 0.4605, 0.0, 0.4619, 0.0, 0.4632, 0.0, 0.4616, 0.0, 0.459, 0.0, 0.4605, 0.0, 0.4616, 0.0, 0.4601, 0.0, 0.4575, 0.0, 0.459, 0.0, 0.4601, 0.0, 0.4585, 0.0, 0.456, 0.0, 0.4575, 0.0, 0.4585, 0.0, 0.457, 0.0, 0.4543, 0.0, 0.456, 0.0, 0.457, 0.0, 0.4555, 0.0, 0.4524, 0.0, 0.4543, 0.0, 0.4555, 0.0, 0.454, 0.0, 0.45, 0.0, 0.4524, 0.0, 0.454, 0.0, 0.4525, 0.0, 0.4473, 0.0, 0.45, 0.0, 0.4525, 0.0, 0.4464, 0.0, 0.4446, 0.0, 0.4473, 0.0, 0.4464, 0.0, 0.4404, 0.0, 0.4423, 0.0, 0.4446, 0.0, 0.4404, 0.0, 0.4388, 0.0, 0.4403, 0.0, 0.4423, 0.0, 0.4388, 0.0, 0.4372, 0.0, 0.4386, 0.0, 0.4403, 0.0, 0.4372, 0.0, 0.4356, 0.0, 0.4369, 0.0, 0.4386, 0.0, 0.4356, 0.0, 0.434, 0.0, 0.4354, 0.0, 0.4369, 0.0, 0.434, 0.0, 0.4323, 0.0, 0.4339, 0.0, 0.4354, 0.0, 0.4323, 0.0, 0.4306, 0.0, 0.4324, 0.0, 0.4339, 0.0, 0.4306, 0.0, 0.429, 0.0, 0.431, 0.0, 0.4324, 0.0, 0.429, 0.0, 0.4273, 0.0, 0.4296, 0.0, 0.431, 0.0, 0.4273, 0.0, 0.4257, 0.0, 0.4283, 0.0, 0.4296, 0.0, 0.4257, 0.0, 0.4241, 0.0, 0.427, 0.0, 0.4283, 0.0, 0.4241, 0.0, 0.4225, 0.0, 0.2483, 0.0, 0.427, 0.0, 0.4225, 0.0, 0.2465, 0.0, 0.6455, 0.0, 0.4695, 0.0, 0.4673, 0.0, 0.6465, 0.0, 0.4673, 0.0, 0.4659, 0.0, 0.4646, 0.0, 0.4632, 0.0, 0.4619, 0.0, 0.4605, 0.0, 0.459, 0.0, 0.4575, 0.0, 0.456, 0.0, 0.4543, 0.0, 0.4524, 0.0, 0.45, 0.0, 0.4473, 0.0, 0.4446, 0.0, 0.4423, 0.0, 0.4403, 0.0, 0.4386, 0.0, 0.4369, 0.0, 0.4354, 0.0, 0.4339, 0.0, 0.4324, 0.0, 0.431, 0.0, 0.4296, 0.0, 0.4283, 0.0, 0.427, 0.0, 0.2483, 0.0, 0.2461, 0.0, 0.2441, 0.0, 0.242, 0.0, 0.24, 0.0, 0.2378, 0.0, 0.2352, 0.0, 0.2319, 0.0, 0.2274, 0.0, 0.2225, 0.0, 0.2182, 0.0, 0.2145, 0.0, 0.2111, 0.0, 0.2078, 0.0, 0.2046, 0.0, 0.2017, 0.0, 0.1989, 0.0, 0.3347, 0.0, 0.7029, 0.0, 0.892, 0.0, 0.9398, 0.0, 0.9537, 0.0, 0.9581, 0.0, 0.9589, 0.0, 0.958, 0.0, 0.9563, 0.0, 0.9542, 0.0, 0.9517, 0.0, 0.949, 0.0, 0.9462, 0.0, 0.9433, 0.0, 0.9403, 0.0, 0.9372, 0.0, 0.9341, 0.0, 0.931, 0.0, 0.9278, 0.0, 0.9247, 0.0, 0.9214, 0.0, 0.9182, 0.0, 0.915, 0.0, 0.9117, 0.0, 0.9084, 0.0, 0.9051, 0.0, 0.9018, 0.0, 0.8985, 0.0, 0.8951, 0.0, 0.8917, 0.0, 0.8883, 0.0, 0.8847, 0.0, 0.8808, 0.0, 0.696, 0.0, 0.6931, 0.0, 0.6902, 0.0, 0.6871, 0.0, 0.6839, 0.0, 0.6806, 0.0, 0.677, 0.0, 0.6728, 0.0, 0.6679, 0.0, 0.6633, 0.0, 0.6599, 0.0, 0.6573, 0.0, 0.6549, 0.0, 0.6528, 0.0, 0.6507, 0.0, 0.6486, 0.0, 0.6465, 0.0])
me_corner_main_001.update()

# ---- objects
ob_base = bpy.data.objects.new('base', me_base)
ob_walls = bpy.data.objects.new('walls', me_walls)
ob_extrusion = bpy.data.objects.new('extrusion', me_extrusion)
ob_extrusion_dup = bpy.data.objects.new('extrusion-dup', me_extrusion)
ob_nut = bpy.data.objects.new('nut', me_nut)
ob_bolt = bpy.data.objects.new('bolt', me_bolt)
ob_bolt_001 = bpy.data.objects.new('bolt.001', me_bolt_001)
ob_nut_001 = bpy.data.objects.new('nut.001', me_nut_001)
ob_bolt_002 = bpy.data.objects.new('bolt.002', me_bolt_002)
ob_nut_002 = bpy.data.objects.new('nut.002', me_nut_002)
ob_bolt_003 = bpy.data.objects.new('bolt.003', me_bolt_001)
ob_nut_003 = bpy.data.objects.new('nut.003', me_nut_001)
ob_bolt_004 = bpy.data.objects.new('bolt.004', me_bolt_002)
ob_nut_004 = bpy.data.objects.new('nut.004', me_nut_002)
ob_extrusion_dup2 = bpy.data.objects.new('extrusion-dup2', me_extrusion)
ob_corner_bot = bpy.data.objects.new('corner-bot', me_corner)
ob_corner_main = bpy.data.objects.new('corner-main', me_corner_main)
ob_corner_bot_002 = bpy.data.objects.new('corner-bot.002', me_corner)
ob_corner_bot_001 = bpy.data.objects.new('corner-bot.001', me_corner)
ob_extrusion_dup3 = bpy.data.objects.new('extrusion-dup3', me_extrusion)
ob_extrusion_dup4 = bpy.data.objects.new('extrusion-dup4', me_extrusion)
ob_corner_main_raster = bpy.data.objects.new('corner-main-raster', me_corner_main_001)
ob_extrusion_001 = bpy.data.objects.new('extrusion.001', me_extrusion)
ob_extrusion_dup_001 = bpy.data.objects.new('extrusion-dup.001', me_extrusion)
ob_walls_001 = bpy.data.objects.new('walls.001', me_walls)
ob_extrusion_002 = bpy.data.objects.new('extrusion.002', me_extrusion)
ob_extrusion_dup_002 = bpy.data.objects.new('extrusion-dup.002', me_extrusion)
ob_walls_002 = bpy.data.objects.new('walls.002', me_walls)

# ---- transforms, parenting, visibility, modifiers, constraints
ob_base.location = (0.0, 0.0, 0.0)
_m = ob_base.modifiers.new('Solidify', 'SOLIDIFY')
_m.thickness = 0.006
_m.offset = 1.0
ob_walls.location = (0.0, 0.0, 0.0)
_m = ob_walls.modifiers.new('Solidify', 'SOLIDIFY')
_m.thickness = 0.19
_m.offset = 1.0
_m = ob_walls.modifiers.new('Boolean', 'BOOLEAN')
_m.object = ob_extrusion_dup
_m = ob_walls.modifiers.new('Boolean.001', 'BOOLEAN')
_m.collection = col_nut_and_bolt
_m.operand_type = 'COLLECTION'
_m = ob_walls.modifiers.new('Array', 'ARRAY')
_m.use_constant_offset = True
_m.constant_offset_displace = (0.1, 0.0, 0.0)
_m.use_relative_offset = False
_m.relative_offset_displace = (1.5, 0.0, 0.0)
ob_extrusion.location = (0.0, 0.0, 0.0)
_m = ob_extrusion.modifiers.new('Solidify', 'SOLIDIFY')
_m.thickness = 0.018
_m.offset = 1.0
_m = ob_extrusion.modifiers.new('Boolean', 'BOOLEAN')
_m.collection = col_nut_and_bolt
_m.operand_type = 'COLLECTION'
_m = ob_extrusion.modifiers.new('Array', 'ARRAY')
_m.use_constant_offset = True
_m.constant_offset_displace = (0.1, 0.0, 0.0)
_m.use_relative_offset = False
_m.relative_offset_displace = (1.5, 0.0, 0.0)
_m = ob_extrusion.modifiers.new('Displace', 'DISPLACE')
_m.mid_level = 0.0
_m.strength = 0.19
_m.direction = 'Z'
ob_extrusion_dup.location = (0.0, 0.0, 0.0)
_m = ob_extrusion_dup.modifiers.new('Solidify', 'SOLIDIFY')
_m.thickness = 0.0182
_m.offset = 1.0
ob_nut.location = (0.0, 0.0, 0.0)
_m = ob_nut.modifiers.new('Solidify', 'SOLIDIFY')
_m.thickness = 0.003
_m.offset = 1.0
ob_bolt.location = (0.0, 0.0, 0.0)
_m = ob_bolt.modifiers.new('Solidify', 'SOLIDIFY')
_m.thickness = 0.02
_m.offset = 0.0
ob_bolt_001.location = (0.055, 0.031, 0.01)
ob_bolt_001.rotation_euler = (1.571, -0.0, 0.0)
_m = ob_bolt_001.modifiers.new('Solidify', 'SOLIDIFY')
_m.thickness = 0.03
_m.offset = 0.0
ob_nut_001.location = (0.055, 0.031, 0.01)
ob_nut_001.rotation_euler = (1.571, -0.0, 0.0)
_m = ob_nut_001.modifiers.new('Solidify', 'SOLIDIFY')
_m.thickness = 0.003
_m.offset = 1.0
ob_bolt_002.location = (0.031, 0.055, 0.01)
ob_bolt_002.rotation_euler = (-0.0, -1.571, 0.0)
ob_bolt_002.scale = (-1.0, 1.0, 1.0)
_m = ob_bolt_002.modifiers.new('Solidify', 'SOLIDIFY')
_m.thickness = 0.03
_m.offset = 0.0
ob_nut_002.location = (0.031, 0.055, 0.01)
ob_nut_002.rotation_euler = (-0.0, -1.571, 0.0)
ob_nut_002.scale = (-1.0, 1.0, 1.0)
_m = ob_nut_002.modifiers.new('Solidify', 'SOLIDIFY')
_m.thickness = 0.003
_m.offset = 1.0
ob_bolt_003.location = (0.055, 0.031, 0.245)
ob_bolt_003.rotation_euler = (1.571, -0.0, 0.0)
_m = ob_bolt_003.modifiers.new('Solidify', 'SOLIDIFY')
_m.thickness = 0.03
_m.offset = 0.0
ob_nut_003.location = (0.055, 0.031, 0.245)
ob_nut_003.rotation_euler = (1.571, -0.0, 0.0)
_m = ob_nut_003.modifiers.new('Solidify', 'SOLIDIFY')
_m.thickness = 0.003
_m.offset = 1.0
ob_bolt_004.location = (0.031, 0.055, 0.245)
ob_bolt_004.rotation_euler = (-0.0, -1.571, 0.0)
ob_bolt_004.scale = (-1.0, 1.0, 1.0)
_m = ob_bolt_004.modifiers.new('Solidify', 'SOLIDIFY')
_m.thickness = 0.03
_m.offset = 0.0
ob_nut_004.location = (0.031, 0.055, 0.245)
ob_nut_004.rotation_euler = (-0.0, -1.571, 0.0)
ob_nut_004.scale = (-1.0, 1.0, 1.0)
_m = ob_nut_004.modifiers.new('Solidify', 'SOLIDIFY')
_m.thickness = 0.003
_m.offset = 1.0
ob_extrusion_dup2.location = (-0.25, 0.0, 0.3)
_m = ob_extrusion_dup2.modifiers.new('Solidify', 'SOLIDIFY')
_m.thickness = 0.0182
_m.offset = 1.0
_m.use_even_offset = True
_m = ob_extrusion_dup2.modifiers.new('Displace', 'DISPLACE')
_m.mid_level = 0.0
_m.strength = 0.25
_m.direction = 'X'
_m.space = 'GLOBAL'
_m = ob_extrusion_dup2.modifiers.new('Displace.001', 'DISPLACE')
_m.mid_level = 0.0
_m.strength = -0.06501
_m.direction = 'Z'
_m.space = 'GLOBAL'
ob_corner_bot.location = (-0.25, 0.0, 0.3)
_m = ob_corner_bot.modifiers.new('Solidify', 'SOLIDIFY')
_m.thickness = 0.065
_m.use_even_offset = True
_m = ob_corner_bot.modifiers.new('Boolean', 'BOOLEAN')
_m.object = ob_extrusion_dup2
_m = ob_corner_bot.modifiers.new('Boolean.001', 'BOOLEAN')
_m.collection = col_nut_and_bolt
_m.operand_type = 'COLLECTION'
ob_corner_main.location = (-0.25, 0.0, 0.3)
_m = ob_corner_main.modifiers.new('Solidify', 'SOLIDIFY')
_m.offset = 1.0
ob_corner_bot_002.location = (0.155, 0.0, 0.58)
ob_corner_bot_002.rotation_euler = (-0.0, 1.571, 0.0)
_m = ob_corner_bot_002.modifiers.new('Solidify', 'SOLIDIFY')
_m.thickness = 0.06
_m.use_even_offset = True
_m = ob_corner_bot_002.modifiers.new('Boolean', 'BOOLEAN')
_m.object = ob_extrusion_dup4
ob_corner_bot_001.location = (-0.25, 0.155, 0.33)
ob_corner_bot_001.rotation_euler = (-1.571, -0.0, 0.0)
_m = ob_corner_bot_001.modifiers.new('Solidify', 'SOLIDIFY')
_m.thickness = 0.06
_m.use_even_offset = True
_m = ob_corner_bot_001.modifiers.new('Boolean', 'BOOLEAN')
_m.object = ob_extrusion_dup3
ob_extrusion_dup3.location = (-0.25, 0.137, 0.395)
ob_extrusion_dup3.rotation_euler = (-1.571, -0.0, 0.0)
_m = ob_extrusion_dup3.modifiers.new('Solidify', 'SOLIDIFY')
_m.thickness = 0.0182
_m.offset = 1.0
_m.use_even_offset = True
_m = ob_extrusion_dup3.modifiers.new('Displace', 'DISPLACE')
_m.mid_level = 0.0
_m.strength = 0.25
_m.direction = 'X'
_m.space = 'GLOBAL'
_m = ob_extrusion_dup3.modifiers.new('Displace.001', 'DISPLACE')
_m.mid_level = 0.0
_m.strength = -0.06501
_m.direction = 'Z'
_m.space = 'GLOBAL'
ob_extrusion_dup4.location = (-0.113, 0.0, 0.395)
ob_extrusion_dup4.rotation_euler = (-0.0, 1.571, 0.0)
_m = ob_extrusion_dup4.modifiers.new('Solidify', 'SOLIDIFY')
_m.thickness = 0.0182
_m.offset = 1.0
_m.use_even_offset = True
_m = ob_extrusion_dup4.modifiers.new('Displace', 'DISPLACE')
_m.mid_level = 0.0
_m.strength = 0.25
_m.direction = 'X'
_m.space = 'GLOBAL'
_m = ob_extrusion_dup4.modifiers.new('Displace.001', 'DISPLACE')
_m.mid_level = 0.0
_m.strength = -0.06501
_m.direction = 'Z'
_m.space = 'GLOBAL'
ob_corner_main_raster.location = (-0.25, 0.0, 0.292)
ob_corner_main_raster.scale = (1.0, 1.0, 0.9)
_vg = ob_corner_main_raster.vertex_groups.new(name='corner-top-diags')
_vg = ob_corner_main_raster.vertex_groups.new(name='corner-top-inner')
ob_extrusion_001.location = (0.2, 0.0, 0.0)
_m = ob_extrusion_001.modifiers.new('Solidify', 'SOLIDIFY')
_m.thickness = 0.018
_m.offset = 1.0
_m = ob_extrusion_001.modifiers.new('Boolean', 'BOOLEAN')
_m.collection = col_nut_and_bolt
_m.operand_type = 'COLLECTION'
_m = ob_extrusion_001.modifiers.new('Displace', 'DISPLACE')
_m.mid_level = 0.0
_m.strength = 0.19
_m.direction = 'Z'
ob_extrusion_dup_001.location = (0.2, 0.0, 0.0)
_m = ob_extrusion_dup_001.modifiers.new('Solidify', 'SOLIDIFY')
_m.thickness = 0.0182
_m.offset = 1.0
ob_walls_001.location = (0.2, 0.0, 0.0)
_m = ob_walls_001.modifiers.new('Solidify', 'SOLIDIFY')
_m.thickness = 0.1718
_m.offset = 1.0
_m = ob_walls_001.modifiers.new('Boolean', 'BOOLEAN')
_m.object = ob_extrusion_dup
_m = ob_walls_001.modifiers.new('Boolean.001', 'BOOLEAN')
_m.collection = col_nut_and_bolt
_m.operand_type = 'COLLECTION'
_m = ob_walls_001.modifiers.new('Displace', 'DISPLACE')
_m.mid_level = 0.0
_m.strength = 0.0182
_m.direction = 'Z'
_m.space = 'GLOBAL'
ob_extrusion_002.location = (0.3, 0.0, 0.0)
_m = ob_extrusion_002.modifiers.new('Solidify', 'SOLIDIFY')
_m.thickness = 0.018
_m.offset = 1.0
_m = ob_extrusion_002.modifiers.new('Boolean', 'BOOLEAN')
_m.collection = col_nut_and_bolt
_m.operand_type = 'COLLECTION'
_m = ob_extrusion_002.modifiers.new('Displace', 'DISPLACE')
_m.mid_level = 0.0
_m.strength = 0.19
_m.direction = 'Z'
ob_extrusion_dup_002.location = (0.3, 0.0, 0.0)
_m = ob_extrusion_dup_002.modifiers.new('Solidify', 'SOLIDIFY')
_m.thickness = 0.0182
_m.offset = 1.0
ob_walls_002.location = (0.3, 0.0, 0.0)
_m = ob_walls_002.modifiers.new('Solidify', 'SOLIDIFY')
_m.thickness = 0.19
_m.offset = 1.0
_m = ob_walls_002.modifiers.new('Boolean', 'BOOLEAN')
_m.object = ob_extrusion_dup_002
_m = ob_walls_002.modifiers.new('Boolean.001', 'BOOLEAN')
_m.object = ob_extrusion_002

# ---- collection membership
scene.collection.objects.link(ob_base)
scene.collection.objects.link(ob_walls)
scene.collection.objects.link(ob_extrusion)
scene.collection.objects.link(ob_extrusion_dup)
col_nut_and_bolt.objects.link(ob_nut)
col_nut_and_bolt.objects.link(ob_bolt)
col_nut_and_bolt.objects.link(ob_bolt_001)
col_nut_and_bolt.objects.link(ob_nut_001)
col_nut_and_bolt.objects.link(ob_bolt_002)
col_nut_and_bolt.objects.link(ob_nut_002)
col_nut_and_bolt.objects.link(ob_bolt_003)
col_nut_and_bolt.objects.link(ob_nut_003)
col_nut_and_bolt.objects.link(ob_bolt_004)
col_nut_and_bolt.objects.link(ob_nut_004)
col_corner.objects.link(ob_extrusion_dup2)
col_corner.objects.link(ob_corner_bot)
col_corner.objects.link(ob_corner_main)
col_corner.objects.link(ob_corner_bot_002)
col_corner.objects.link(ob_corner_bot_001)
col_corner.objects.link(ob_extrusion_dup3)
col_corner.objects.link(ob_extrusion_dup4)
col_corner.objects.link(ob_corner_main_raster)
col_arch_male.objects.link(ob_extrusion_001)
col_arch_male.objects.link(ob_extrusion_dup_001)
col_arch_male.objects.link(ob_walls_001)
col_arch_male.objects.link(ob_extrusion_002)
col_arch_male.objects.link(ob_extrusion_dup_002)
col_arch_male.objects.link(ob_walls_002)

# ---- scene / render settings (as saved in the file)
scene.frame_start = 1; scene.frame_end = 250; scene.frame_set(1)
scene.render.engine = 'BLENDER_EEVEE_NEXT'
scene.cycles.sampling_pattern = 'TABULATED_SOBOL'
scene.cycles.use_light_tree = False
scene.view_settings.view_transform = 'Filmic'
bpy.context.view_layer.update()

# ---- added for rendering (the .blend has no active camera and no usable light): camera, sun
cam_auto = bpy.data.cameras.new('AutoCamera')
cam_auto.lens = 50.0
cam_auto.sensor_width = 36.0
cam_auto.clip_end = 1000.0
ob_auto_camera = bpy.data.objects.new('AutoCamera', cam_auto)
scene.collection.objects.link(ob_auto_camera)
ob_auto_camera.location = (0.677438, -0.504325, 0.53795)
ob_auto_camera.rotation_euler = (1.09748, -7.21219e-08, 0.694738)
scene.camera = ob_auto_camera
light_auto_sun = bpy.data.lights.new('AutoSun', 'SUN')
light_auto_sun.energy = 3.0
light_auto_sun.angle = 0.0523599
ob_auto_sun = bpy.data.objects.new('AutoSun', light_auto_sun)
scene.collection.objects.link(ob_auto_sun)
ob_auto_sun.rotation_euler = (0.872665, 0.174533, 0.523599)
bpy.context.view_layer.update()
